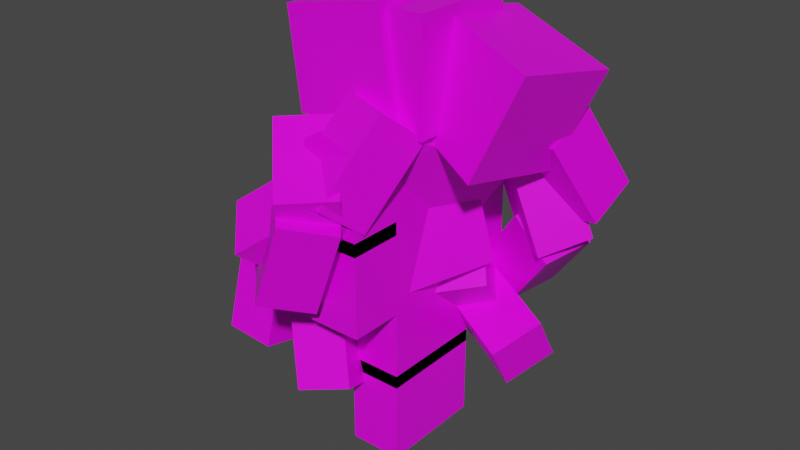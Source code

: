 # Source: MotionEditor.blend  (saved by Blender 3.1.7; exported with 4.5.12 LTS)
import bpy
from mathutils import Matrix  # noqa: F401  (used for matrix-valued properties, if any)

bpy.ops.wm.read_factory_settings(use_empty=True)
scene = bpy.context.scene
scene.name = 'Scene'

# ---- collections
col_backstep = bpy.data.collections.new('BackStep'); scene.collection.children.link(col_backstep)
col_step0 = bpy.data.collections.new('Step0'); col_backstep.children.link(col_step0)
col_step1 = bpy.data.collections.new('Step1'); col_backstep.children.link(col_step1)
col_step2 = bpy.data.collections.new('Step2'); col_backstep.children.link(col_step2)

# ---- images (referenced by path relative to the original .blend; pixels are not part of the script)
import os
ASSET_DIR = os.environ.get("B2B_ASSET_DIR", "")  # directory of the original .blend (textures are referenced by path, not embedded)
HERE = os.path.dirname(os.path.abspath(__file__))  # packed textures are extracted next to this script under _unpacked/

def load_image(name, relpath, width, height, colorspace="sRGB"):
    """Load a texture the original file referenced (path relative to the .blend, or extracted next to this script)."""
    p = next((c for c in (os.path.join(HERE, relpath), os.path.join(ASSET_DIR, relpath)) if relpath and os.path.exists(c)), "")
    if p:
        img = bpy.data.images.load(p, check_existing=True)
        img.name = name
    else:  # same state as the original file: an image datablock whose file is absent (Cycles renders it pink)
        img = bpy.data.images.new(name, width, height)
        img.source = "FILE"
        img.filepath = "//" + (relpath or name)
    img.colorspace_settings.name = colorspace
    return img
img_body_png = load_image('Body.png', 'Body.png', 1024, 1024, 'sRGB')
img_head_png = load_image('Head.png', 'Head.png', 1024, 1024, 'sRGB')
img_limbs_png_012 = load_image('Limbs.png.012', 'Limbs.png', 1024, 1024, 'sRGB')
img_limbs_png_011 = load_image('Limbs.png.011', 'Limbs.png', 1024, 1024, 'sRGB')
img_limbs_png_016 = load_image('Limbs.png.016', 'Limbs.png', 1024, 1024, 'sRGB')
img_limbs_png_015 = load_image('Limbs.png.015', 'Limbs.png', 1024, 1024, 'sRGB')
img_limbs_png = load_image('Limbs.png', 'Limbs.png', 1024, 1024, 'sRGB')
img_limbs_png_002 = load_image('Limbs.png.002', 'Limbs.png', 1024, 1024, 'sRGB')
img_limbs_png_014 = load_image('Limbs.png.014', 'Limbs.png', 1024, 1024, 'sRGB')
img_limbs_png_013 = load_image('Limbs.png.013', 'Limbs.png', 1024, 1024, 'sRGB')
img_body_png_002 = load_image('Body.png.002', 'Body.png', 1024, 1024, 'sRGB')
img_head_png_002 = load_image('Head.png.002', 'Head.png', 1024, 1024, 'sRGB')
img_limbs_png_020 = load_image('Limbs.png.020', 'Limbs.png', 1024, 1024, 'sRGB')
img_limbs_png_021 = load_image('Limbs.png.021', 'Limbs.png', 1024, 1024, 'sRGB')
img_limbs_png_010 = load_image('Limbs.png.010', 'Limbs.png', 1024, 1024, 'sRGB')
img_limbs_png_017 = load_image('Limbs.png.017', 'Limbs.png', 1024, 1024, 'sRGB')
img_limbs_png_023 = load_image('Limbs.png.023', 'Limbs.png', 1024, 1024, 'sRGB')
img_limbs_png_022 = load_image('Limbs.png.022', 'Limbs.png', 1024, 1024, 'sRGB')
img_limbs_png_018 = load_image('Limbs.png.018', 'Limbs.png', 1024, 1024, 'sRGB')
img_limbs_png_019 = load_image('Limbs.png.019', 'Limbs.png', 1024, 1024, 'sRGB')
img_body_png_003 = load_image('Body.png.003', 'Body.png', 1024, 1024, 'sRGB')
img_head_png_003 = load_image('Head.png.003', 'Head.png', 1024, 1024, 'sRGB')
img_limbs_png_027 = load_image('Limbs.png.027', 'Limbs.png', 1024, 1024, 'sRGB')
img_limbs_png_026 = load_image('Limbs.png.026', 'Limbs.png', 1024, 1024, 'sRGB')
img_limbs_png_031 = load_image('Limbs.png.031', 'Limbs.png', 1024, 1024, 'sRGB')
img_limbs_png_030 = load_image('Limbs.png.030', 'Limbs.png', 1024, 1024, 'sRGB')
img_limbs_png_024 = load_image('Limbs.png.024', 'Limbs.png', 1024, 1024, 'sRGB')
img_limbs_png_025 = load_image('Limbs.png.025', 'Limbs.png', 1024, 1024, 'sRGB')
img_limbs_png_029 = load_image('Limbs.png.029', 'Limbs.png', 1024, 1024, 'sRGB')
img_limbs_png_028 = load_image('Limbs.png.028', 'Limbs.png', 1024, 1024, 'sRGB')

# ---- materials (node trees are filled in below, after node groups)
mat_material_001 = bpy.data.materials.new('Material.001')
mat_material_001.use_transparent_shadow = False
mat_material_002 = bpy.data.materials.new('Material.002')
mat_material_002.use_transparent_shadow = False
mat_material_020 = bpy.data.materials.new('Material.020')
mat_material_020.use_transparent_shadow = False
mat_material_019 = bpy.data.materials.new('Material.019')
mat_material_019.use_transparent_shadow = False
mat_material_025 = bpy.data.materials.new('Material.025')
mat_material_025.use_transparent_shadow = False
mat_material_024 = bpy.data.materials.new('Material.024')
mat_material_024.use_transparent_shadow = False
mat_material_003 = bpy.data.materials.new('Material.003')
mat_material_003.use_transparent_shadow = False
mat_material_005 = bpy.data.materials.new('Material.005')
mat_material_005.use_transparent_shadow = False
mat_material_023 = bpy.data.materials.new('Material.023')
mat_material_023.use_transparent_shadow = False
mat_material_022 = bpy.data.materials.new('Material.022')
mat_material_022.use_transparent_shadow = False
mat_material_030 = bpy.data.materials.new('Material.030')
mat_material_030.use_transparent_shadow = False
mat_material_029 = bpy.data.materials.new('Material.029')
mat_material_029.use_transparent_shadow = False
mat_material_021 = bpy.data.materials.new('Material.021')
mat_material_021.use_transparent_shadow = False
mat_material_026 = bpy.data.materials.new('Material.026')
mat_material_026.use_transparent_shadow = False
mat_material_015 = bpy.data.materials.new('Material.015')
mat_material_015.use_transparent_shadow = False
mat_material_016 = bpy.data.materials.new('Material.016')
mat_material_016.use_transparent_shadow = False
mat_material_028 = bpy.data.materials.new('Material.028')
mat_material_028.use_transparent_shadow = False
mat_material_027 = bpy.data.materials.new('Material.027')
mat_material_027.use_transparent_shadow = False
mat_material_017 = bpy.data.materials.new('Material.017')
mat_material_017.use_transparent_shadow = False
mat_material_018 = bpy.data.materials.new('Material.018')
mat_material_018.use_transparent_shadow = False
mat_material_031 = bpy.data.materials.new('Material.031')
mat_material_031.use_transparent_shadow = False
mat_material_032 = bpy.data.materials.new('Material.032')
mat_material_032.use_transparent_shadow = False
mat_material_036 = bpy.data.materials.new('Material.036')
mat_material_036.use_transparent_shadow = False
mat_material_035 = bpy.data.materials.new('Material.035')
mat_material_035.use_transparent_shadow = False
mat_material_040 = bpy.data.materials.new('Material.040')
mat_material_040.use_transparent_shadow = False
mat_material_039 = bpy.data.materials.new('Material.039')
mat_material_039.use_transparent_shadow = False
mat_material_033 = bpy.data.materials.new('Material.033')
mat_material_033.use_transparent_shadow = False
mat_material_034 = bpy.data.materials.new('Material.034')
mat_material_034.use_transparent_shadow = False
mat_material_038 = bpy.data.materials.new('Material.038')
mat_material_038.use_transparent_shadow = False
mat_material_037 = bpy.data.materials.new('Material.037')
mat_material_037.use_transparent_shadow = False

# ---- material node trees
mat_material_001.use_nodes = True; mat_material_001.node_tree.nodes.clear()
_N = mat_material_001.node_tree.nodes; _L = mat_material_001.node_tree.links
n0 = _N.new('ShaderNodeBsdfPrincipled'); n0.name = 'Principled BSDF'; n0.location = (10, 300)
n0.distribution = 'GGX'
n0.subsurface_method = 'RANDOM_WALK_SKIN'
n0.inputs[2].default_value = 0.4
n0.inputs[3].default_value = 1.45
n0.inputs[27].default_value = (0.0, 0.0, 0.0, 1.0)
n0.inputs[28].default_value = 1.0
n1 = _N.new('ShaderNodeOutputMaterial'); n1.name = 'Material Output'; n1.location = (300, 300)
n2 = _N.new('ShaderNodeTexImage'); n2.name = '画像テクスチャ'; n2.location = (-300, 600)
n2.image = img_body_png
_L.new(n0.outputs[0], n1.inputs[0])
_L.new(n2.outputs[0], n0.inputs[0])
n1.is_active_output = True
mat_material_002.use_nodes = True; mat_material_002.node_tree.nodes.clear()
_N = mat_material_002.node_tree.nodes; _L = mat_material_002.node_tree.links
n0 = _N.new('ShaderNodeBsdfPrincipled'); n0.name = 'Principled BSDF'; n0.location = (10, 300)
n0.distribution = 'GGX'
n0.subsurface_method = 'RANDOM_WALK_SKIN'
n0.inputs[2].default_value = 0.4
n0.inputs[3].default_value = 1.45
n0.inputs[27].default_value = (0.0, 0.0, 0.0, 1.0)
n0.inputs[28].default_value = 1.0
n1 = _N.new('ShaderNodeOutputMaterial'); n1.name = 'Material Output'; n1.location = (300, 300)
n2 = _N.new('ShaderNodeTexImage'); n2.name = '画像テクスチャ'; n2.location = (-300, 600)
n2.image = img_head_png
_L.new(n0.outputs[0], n1.inputs[0])
_L.new(n2.outputs[0], n0.inputs[0])
n1.is_active_output = True
mat_material_020.use_nodes = True; mat_material_020.node_tree.nodes.clear()
_N = mat_material_020.node_tree.nodes; _L = mat_material_020.node_tree.links
n0 = _N.new('ShaderNodeBsdfPrincipled'); n0.name = 'Principled BSDF'; n0.location = (10, 300)
n0.distribution = 'GGX'
n0.subsurface_method = 'RANDOM_WALK_SKIN'
n0.inputs[2].default_value = 0.4
n0.inputs[3].default_value = 1.45
n0.inputs[27].default_value = (0.0, 0.0, 0.0, 1.0)
n0.inputs[28].default_value = 1.0
n1 = _N.new('ShaderNodeOutputMaterial'); n1.name = 'Material Output'; n1.location = (300, 300)
n2 = _N.new('ShaderNodeTexImage'); n2.name = '画像テクスチャ'; n2.location = (-300, 600)
n2.image = img_limbs_png_012
_L.new(n0.outputs[0], n1.inputs[0])
_L.new(n2.outputs[0], n0.inputs[0])
n1.is_active_output = True
mat_material_019.use_nodes = True; mat_material_019.node_tree.nodes.clear()
_N = mat_material_019.node_tree.nodes; _L = mat_material_019.node_tree.links
n0 = _N.new('ShaderNodeBsdfPrincipled'); n0.name = 'Principled BSDF'; n0.location = (10, 300)
n0.distribution = 'GGX'
n0.subsurface_method = 'RANDOM_WALK_SKIN'
n0.inputs[2].default_value = 0.4
n0.inputs[3].default_value = 1.45
n0.inputs[27].default_value = (0.0, 0.0, 0.0, 1.0)
n0.inputs[28].default_value = 1.0
n1 = _N.new('ShaderNodeOutputMaterial'); n1.name = 'Material Output'; n1.location = (300, 300)
n2 = _N.new('ShaderNodeTexImage'); n2.name = '画像テクスチャ'; n2.location = (-300, 600)
n2.image = img_limbs_png_011
_L.new(n0.outputs[0], n1.inputs[0])
_L.new(n2.outputs[0], n0.inputs[0])
n1.is_active_output = True
mat_material_025.use_nodes = True; mat_material_025.node_tree.nodes.clear()
_N = mat_material_025.node_tree.nodes; _L = mat_material_025.node_tree.links
n0 = _N.new('ShaderNodeBsdfPrincipled'); n0.name = 'Principled BSDF'; n0.location = (10, 300)
n0.distribution = 'GGX'
n0.subsurface_method = 'RANDOM_WALK_SKIN'
n0.inputs[2].default_value = 0.4
n0.inputs[3].default_value = 1.45
n0.inputs[27].default_value = (0.0, 0.0, 0.0, 1.0)
n0.inputs[28].default_value = 1.0
n1 = _N.new('ShaderNodeOutputMaterial'); n1.name = 'Material Output'; n1.location = (300, 300)
n2 = _N.new('ShaderNodeTexImage'); n2.name = '画像テクスチャ'; n2.location = (-300, 600)
n2.image = img_limbs_png_016
_L.new(n0.outputs[0], n1.inputs[0])
_L.new(n2.outputs[0], n0.inputs[0])
n1.is_active_output = True
mat_material_024.use_nodes = True; mat_material_024.node_tree.nodes.clear()
_N = mat_material_024.node_tree.nodes; _L = mat_material_024.node_tree.links
n0 = _N.new('ShaderNodeBsdfPrincipled'); n0.name = 'Principled BSDF'; n0.location = (10, 300)
n0.distribution = 'GGX'
n0.subsurface_method = 'RANDOM_WALK_SKIN'
n0.inputs[2].default_value = 0.4
n0.inputs[3].default_value = 1.45
n0.inputs[27].default_value = (0.0, 0.0, 0.0, 1.0)
n0.inputs[28].default_value = 1.0
n1 = _N.new('ShaderNodeOutputMaterial'); n1.name = 'Material Output'; n1.location = (300, 300)
n2 = _N.new('ShaderNodeTexImage'); n2.name = '画像テクスチャ'; n2.location = (-300, 600)
n2.image = img_limbs_png_015
_L.new(n0.outputs[0], n1.inputs[0])
_L.new(n2.outputs[0], n0.inputs[0])
n1.is_active_output = True
mat_material_003.use_nodes = True; mat_material_003.node_tree.nodes.clear()
_N = mat_material_003.node_tree.nodes; _L = mat_material_003.node_tree.links
n0 = _N.new('ShaderNodeBsdfPrincipled'); n0.name = 'Principled BSDF'; n0.location = (10, 300)
n0.distribution = 'GGX'
n0.subsurface_method = 'RANDOM_WALK_SKIN'
n0.inputs[2].default_value = 0.4
n0.inputs[3].default_value = 1.45
n0.inputs[27].default_value = (0.0, 0.0, 0.0, 1.0)
n0.inputs[28].default_value = 1.0
n1 = _N.new('ShaderNodeOutputMaterial'); n1.name = 'Material Output'; n1.location = (300, 300)
n2 = _N.new('ShaderNodeTexImage'); n2.name = '画像テクスチャ'; n2.location = (-300, 600)
n2.image = img_limbs_png
_L.new(n0.outputs[0], n1.inputs[0])
_L.new(n2.outputs[0], n0.inputs[0])
n1.is_active_output = True
mat_material_005.use_nodes = True; mat_material_005.node_tree.nodes.clear()
_N = mat_material_005.node_tree.nodes; _L = mat_material_005.node_tree.links
n0 = _N.new('ShaderNodeBsdfPrincipled'); n0.name = 'Principled BSDF'; n0.location = (10, 300)
n0.distribution = 'GGX'
n0.subsurface_method = 'RANDOM_WALK_SKIN'
n0.inputs[2].default_value = 0.4
n0.inputs[3].default_value = 1.45
n0.inputs[27].default_value = (0.0, 0.0, 0.0, 1.0)
n0.inputs[28].default_value = 1.0
n1 = _N.new('ShaderNodeOutputMaterial'); n1.name = 'Material Output'; n1.location = (300, 300)
n2 = _N.new('ShaderNodeTexImage'); n2.name = '画像テクスチャ'; n2.location = (-300, 600)
n2.image = img_limbs_png_002
_L.new(n0.outputs[0], n1.inputs[0])
_L.new(n2.outputs[0], n0.inputs[0])
n1.is_active_output = True
mat_material_023.use_nodes = True; mat_material_023.node_tree.nodes.clear()
_N = mat_material_023.node_tree.nodes; _L = mat_material_023.node_tree.links
n0 = _N.new('ShaderNodeBsdfPrincipled'); n0.name = 'Principled BSDF'; n0.location = (10, 300)
n0.distribution = 'GGX'
n0.subsurface_method = 'RANDOM_WALK_SKIN'
n0.inputs[2].default_value = 0.4
n0.inputs[3].default_value = 1.45
n0.inputs[27].default_value = (0.0, 0.0, 0.0, 1.0)
n0.inputs[28].default_value = 1.0
n1 = _N.new('ShaderNodeOutputMaterial'); n1.name = 'Material Output'; n1.location = (300, 300)
n2 = _N.new('ShaderNodeTexImage'); n2.name = '画像テクスチャ'; n2.location = (-300, 600)
n2.image = img_limbs_png_014
_L.new(n0.outputs[0], n1.inputs[0])
_L.new(n2.outputs[0], n0.inputs[0])
n1.is_active_output = True
mat_material_022.use_nodes = True; mat_material_022.node_tree.nodes.clear()
_N = mat_material_022.node_tree.nodes; _L = mat_material_022.node_tree.links
n0 = _N.new('ShaderNodeBsdfPrincipled'); n0.name = 'Principled BSDF'; n0.location = (10, 300)
n0.distribution = 'GGX'
n0.subsurface_method = 'RANDOM_WALK_SKIN'
n0.inputs[2].default_value = 0.4
n0.inputs[3].default_value = 1.45
n0.inputs[27].default_value = (0.0, 0.0, 0.0, 1.0)
n0.inputs[28].default_value = 1.0
n1 = _N.new('ShaderNodeOutputMaterial'); n1.name = 'Material Output'; n1.location = (300, 300)
n2 = _N.new('ShaderNodeTexImage'); n2.name = '画像テクスチャ'; n2.location = (-300, 600)
n2.image = img_limbs_png_013
_L.new(n0.outputs[0], n1.inputs[0])
_L.new(n2.outputs[0], n0.inputs[0])
n1.is_active_output = True
mat_material_030.use_nodes = True; mat_material_030.node_tree.nodes.clear()
_N = mat_material_030.node_tree.nodes; _L = mat_material_030.node_tree.links
n0 = _N.new('ShaderNodeBsdfPrincipled'); n0.name = 'Principled BSDF'; n0.location = (10, 300)
n0.distribution = 'GGX'
n0.subsurface_method = 'RANDOM_WALK_SKIN'
n0.inputs[2].default_value = 0.4
n0.inputs[3].default_value = 1.45
n0.inputs[27].default_value = (0.0, 0.0, 0.0, 1.0)
n0.inputs[28].default_value = 1.0
n1 = _N.new('ShaderNodeOutputMaterial'); n1.name = 'Material Output'; n1.location = (300, 300)
n2 = _N.new('ShaderNodeTexImage'); n2.name = '画像テクスチャ'; n2.location = (-300, 600)
n2.image = img_body_png_002
_L.new(n0.outputs[0], n1.inputs[0])
_L.new(n2.outputs[0], n0.inputs[0])
n1.is_active_output = True
mat_material_029.use_nodes = True; mat_material_029.node_tree.nodes.clear()
_N = mat_material_029.node_tree.nodes; _L = mat_material_029.node_tree.links
n0 = _N.new('ShaderNodeBsdfPrincipled'); n0.name = 'Principled BSDF'; n0.location = (10, 300)
n0.distribution = 'GGX'
n0.subsurface_method = 'RANDOM_WALK_SKIN'
n0.inputs[2].default_value = 0.4
n0.inputs[3].default_value = 1.45
n0.inputs[27].default_value = (0.0, 0.0, 0.0, 1.0)
n0.inputs[28].default_value = 1.0
n1 = _N.new('ShaderNodeOutputMaterial'); n1.name = 'Material Output'; n1.location = (300, 300)
n2 = _N.new('ShaderNodeTexImage'); n2.name = '画像テクスチャ'; n2.location = (-300, 600)
n2.image = img_head_png_002
_L.new(n0.outputs[0], n1.inputs[0])
_L.new(n2.outputs[0], n0.inputs[0])
n1.is_active_output = True
mat_material_021.use_nodes = True; mat_material_021.node_tree.nodes.clear()
_N = mat_material_021.node_tree.nodes; _L = mat_material_021.node_tree.links
n0 = _N.new('ShaderNodeBsdfPrincipled'); n0.name = 'Principled BSDF'; n0.location = (10, 300)
n0.distribution = 'GGX'
n0.subsurface_method = 'RANDOM_WALK_SKIN'
n0.inputs[2].default_value = 0.4
n0.inputs[3].default_value = 1.45
n0.inputs[27].default_value = (0.0, 0.0, 0.0, 1.0)
n0.inputs[28].default_value = 1.0
n1 = _N.new('ShaderNodeOutputMaterial'); n1.name = 'Material Output'; n1.location = (300, 300)
n2 = _N.new('ShaderNodeTexImage'); n2.name = '画像テクスチャ'; n2.location = (-300, 600)
n2.image = img_limbs_png_020
_L.new(n0.outputs[0], n1.inputs[0])
_L.new(n2.outputs[0], n0.inputs[0])
n1.is_active_output = True
mat_material_026.use_nodes = True; mat_material_026.node_tree.nodes.clear()
_N = mat_material_026.node_tree.nodes; _L = mat_material_026.node_tree.links
n0 = _N.new('ShaderNodeBsdfPrincipled'); n0.name = 'Principled BSDF'; n0.location = (10, 300)
n0.distribution = 'GGX'
n0.subsurface_method = 'RANDOM_WALK_SKIN'
n0.inputs[2].default_value = 0.4
n0.inputs[3].default_value = 1.45
n0.inputs[27].default_value = (0.0, 0.0, 0.0, 1.0)
n0.inputs[28].default_value = 1.0
n1 = _N.new('ShaderNodeOutputMaterial'); n1.name = 'Material Output'; n1.location = (300, 300)
n2 = _N.new('ShaderNodeTexImage'); n2.name = '画像テクスチャ'; n2.location = (-300, 600)
n2.image = img_limbs_png_021
_L.new(n0.outputs[0], n1.inputs[0])
_L.new(n2.outputs[0], n0.inputs[0])
n1.is_active_output = True
mat_material_015.use_nodes = True; mat_material_015.node_tree.nodes.clear()
_N = mat_material_015.node_tree.nodes; _L = mat_material_015.node_tree.links
n0 = _N.new('ShaderNodeBsdfPrincipled'); n0.name = 'Principled BSDF'; n0.location = (10, 300)
n0.distribution = 'GGX'
n0.subsurface_method = 'RANDOM_WALK_SKIN'
n0.inputs[2].default_value = 0.4
n0.inputs[3].default_value = 1.45
n0.inputs[27].default_value = (0.0, 0.0, 0.0, 1.0)
n0.inputs[28].default_value = 1.0
n1 = _N.new('ShaderNodeOutputMaterial'); n1.name = 'Material Output'; n1.location = (300, 300)
n2 = _N.new('ShaderNodeTexImage'); n2.name = '画像テクスチャ'; n2.location = (-300, 600)
n2.image = img_limbs_png_010
_L.new(n0.outputs[0], n1.inputs[0])
_L.new(n2.outputs[0], n0.inputs[0])
n1.is_active_output = True
mat_material_016.use_nodes = True; mat_material_016.node_tree.nodes.clear()
_N = mat_material_016.node_tree.nodes; _L = mat_material_016.node_tree.links
n0 = _N.new('ShaderNodeBsdfPrincipled'); n0.name = 'Principled BSDF'; n0.location = (10, 300)
n0.distribution = 'GGX'
n0.subsurface_method = 'RANDOM_WALK_SKIN'
n0.inputs[2].default_value = 0.4
n0.inputs[3].default_value = 1.45
n0.inputs[27].default_value = (0.0, 0.0, 0.0, 1.0)
n0.inputs[28].default_value = 1.0
n1 = _N.new('ShaderNodeOutputMaterial'); n1.name = 'Material Output'; n1.location = (300, 300)
n2 = _N.new('ShaderNodeTexImage'); n2.name = '画像テクスチャ'; n2.location = (-300, 600)
n2.image = img_limbs_png_017
_L.new(n0.outputs[0], n1.inputs[0])
_L.new(n2.outputs[0], n0.inputs[0])
n1.is_active_output = True
mat_material_028.use_nodes = True; mat_material_028.node_tree.nodes.clear()
_N = mat_material_028.node_tree.nodes; _L = mat_material_028.node_tree.links
n0 = _N.new('ShaderNodeBsdfPrincipled'); n0.name = 'Principled BSDF'; n0.location = (10, 300)
n0.distribution = 'GGX'
n0.subsurface_method = 'RANDOM_WALK_SKIN'
n0.inputs[2].default_value = 0.4
n0.inputs[3].default_value = 1.45
n0.inputs[27].default_value = (0.0, 0.0, 0.0, 1.0)
n0.inputs[28].default_value = 1.0
n1 = _N.new('ShaderNodeOutputMaterial'); n1.name = 'Material Output'; n1.location = (300, 300)
n2 = _N.new('ShaderNodeTexImage'); n2.name = '画像テクスチャ'; n2.location = (-300, 600)
n2.image = img_limbs_png_023
_L.new(n0.outputs[0], n1.inputs[0])
_L.new(n2.outputs[0], n0.inputs[0])
n1.is_active_output = True
mat_material_027.use_nodes = True; mat_material_027.node_tree.nodes.clear()
_N = mat_material_027.node_tree.nodes; _L = mat_material_027.node_tree.links
n0 = _N.new('ShaderNodeBsdfPrincipled'); n0.name = 'Principled BSDF'; n0.location = (10, 300)
n0.distribution = 'GGX'
n0.subsurface_method = 'RANDOM_WALK_SKIN'
n0.inputs[2].default_value = 0.4
n0.inputs[3].default_value = 1.45
n0.inputs[27].default_value = (0.0, 0.0, 0.0, 1.0)
n0.inputs[28].default_value = 1.0
n1 = _N.new('ShaderNodeOutputMaterial'); n1.name = 'Material Output'; n1.location = (300, 300)
n2 = _N.new('ShaderNodeTexImage'); n2.name = '画像テクスチャ'; n2.location = (-300, 600)
n2.image = img_limbs_png_022
_L.new(n0.outputs[0], n1.inputs[0])
_L.new(n2.outputs[0], n0.inputs[0])
n1.is_active_output = True
mat_material_017.use_nodes = True; mat_material_017.node_tree.nodes.clear()
_N = mat_material_017.node_tree.nodes; _L = mat_material_017.node_tree.links
n0 = _N.new('ShaderNodeBsdfPrincipled'); n0.name = 'Principled BSDF'; n0.location = (10, 300)
n0.distribution = 'GGX'
n0.subsurface_method = 'RANDOM_WALK_SKIN'
n0.inputs[2].default_value = 0.4
n0.inputs[3].default_value = 1.45
n0.inputs[27].default_value = (0.0, 0.0, 0.0, 1.0)
n0.inputs[28].default_value = 1.0
n1 = _N.new('ShaderNodeOutputMaterial'); n1.name = 'Material Output'; n1.location = (300, 300)
n2 = _N.new('ShaderNodeTexImage'); n2.name = '画像テクスチャ'; n2.location = (-300, 600)
n2.image = img_limbs_png_018
_L.new(n0.outputs[0], n1.inputs[0])
_L.new(n2.outputs[0], n0.inputs[0])
n1.is_active_output = True
mat_material_018.use_nodes = True; mat_material_018.node_tree.nodes.clear()
_N = mat_material_018.node_tree.nodes; _L = mat_material_018.node_tree.links
n0 = _N.new('ShaderNodeBsdfPrincipled'); n0.name = 'Principled BSDF'; n0.location = (10, 300)
n0.distribution = 'GGX'
n0.subsurface_method = 'RANDOM_WALK_SKIN'
n0.inputs[2].default_value = 0.4
n0.inputs[3].default_value = 1.45
n0.inputs[27].default_value = (0.0, 0.0, 0.0, 1.0)
n0.inputs[28].default_value = 1.0
n1 = _N.new('ShaderNodeOutputMaterial'); n1.name = 'Material Output'; n1.location = (300, 300)
n2 = _N.new('ShaderNodeTexImage'); n2.name = '画像テクスチャ'; n2.location = (-300, 600)
n2.image = img_limbs_png_019
_L.new(n0.outputs[0], n1.inputs[0])
_L.new(n2.outputs[0], n0.inputs[0])
n1.is_active_output = True
mat_material_031.use_nodes = True; mat_material_031.node_tree.nodes.clear()
_N = mat_material_031.node_tree.nodes; _L = mat_material_031.node_tree.links
n0 = _N.new('ShaderNodeBsdfPrincipled'); n0.name = 'Principled BSDF'; n0.location = (10, 300)
n0.distribution = 'GGX'
n0.subsurface_method = 'RANDOM_WALK_SKIN'
n0.inputs[2].default_value = 0.4
n0.inputs[3].default_value = 1.45
n0.inputs[27].default_value = (0.0, 0.0, 0.0, 1.0)
n0.inputs[28].default_value = 1.0
n1 = _N.new('ShaderNodeOutputMaterial'); n1.name = 'Material Output'; n1.location = (300, 300)
n2 = _N.new('ShaderNodeTexImage'); n2.name = '画像テクスチャ'; n2.location = (-300, 600)
n2.image = img_body_png_003
_L.new(n0.outputs[0], n1.inputs[0])
_L.new(n2.outputs[0], n0.inputs[0])
n1.is_active_output = True
mat_material_032.use_nodes = True; mat_material_032.node_tree.nodes.clear()
_N = mat_material_032.node_tree.nodes; _L = mat_material_032.node_tree.links
n0 = _N.new('ShaderNodeBsdfPrincipled'); n0.name = 'Principled BSDF'; n0.location = (10, 300)
n0.distribution = 'GGX'
n0.subsurface_method = 'RANDOM_WALK_SKIN'
n0.inputs[2].default_value = 0.4
n0.inputs[3].default_value = 1.45
n0.inputs[27].default_value = (0.0, 0.0, 0.0, 1.0)
n0.inputs[28].default_value = 1.0
n1 = _N.new('ShaderNodeOutputMaterial'); n1.name = 'Material Output'; n1.location = (300, 300)
n2 = _N.new('ShaderNodeTexImage'); n2.name = '画像テクスチャ'; n2.location = (-300, 600)
n2.image = img_head_png_003
_L.new(n0.outputs[0], n1.inputs[0])
_L.new(n2.outputs[0], n0.inputs[0])
n1.is_active_output = True
mat_material_036.use_nodes = True; mat_material_036.node_tree.nodes.clear()
_N = mat_material_036.node_tree.nodes; _L = mat_material_036.node_tree.links
n0 = _N.new('ShaderNodeBsdfPrincipled'); n0.name = 'Principled BSDF'; n0.location = (10, 300)
n0.distribution = 'GGX'
n0.subsurface_method = 'RANDOM_WALK_SKIN'
n0.inputs[2].default_value = 0.4
n0.inputs[3].default_value = 1.45
n0.inputs[27].default_value = (0.0, 0.0, 0.0, 1.0)
n0.inputs[28].default_value = 1.0
n1 = _N.new('ShaderNodeOutputMaterial'); n1.name = 'Material Output'; n1.location = (300, 300)
n2 = _N.new('ShaderNodeTexImage'); n2.name = '画像テクスチャ'; n2.location = (-300, 600)
n2.image = img_limbs_png_027
_L.new(n0.outputs[0], n1.inputs[0])
_L.new(n2.outputs[0], n0.inputs[0])
n1.is_active_output = True
mat_material_035.use_nodes = True; mat_material_035.node_tree.nodes.clear()
_N = mat_material_035.node_tree.nodes; _L = mat_material_035.node_tree.links
n0 = _N.new('ShaderNodeBsdfPrincipled'); n0.name = 'Principled BSDF'; n0.location = (10, 300)
n0.distribution = 'GGX'
n0.subsurface_method = 'RANDOM_WALK_SKIN'
n0.inputs[2].default_value = 0.4
n0.inputs[3].default_value = 1.45
n0.inputs[27].default_value = (0.0, 0.0, 0.0, 1.0)
n0.inputs[28].default_value = 1.0
n1 = _N.new('ShaderNodeOutputMaterial'); n1.name = 'Material Output'; n1.location = (300, 300)
n2 = _N.new('ShaderNodeTexImage'); n2.name = '画像テクスチャ'; n2.location = (-300, 600)
n2.image = img_limbs_png_026
_L.new(n0.outputs[0], n1.inputs[0])
_L.new(n2.outputs[0], n0.inputs[0])
n1.is_active_output = True
mat_material_040.use_nodes = True; mat_material_040.node_tree.nodes.clear()
_N = mat_material_040.node_tree.nodes; _L = mat_material_040.node_tree.links
n0 = _N.new('ShaderNodeBsdfPrincipled'); n0.name = 'Principled BSDF'; n0.location = (10, 300)
n0.distribution = 'GGX'
n0.subsurface_method = 'RANDOM_WALK_SKIN'
n0.inputs[2].default_value = 0.4
n0.inputs[3].default_value = 1.45
n0.inputs[27].default_value = (0.0, 0.0, 0.0, 1.0)
n0.inputs[28].default_value = 1.0
n1 = _N.new('ShaderNodeOutputMaterial'); n1.name = 'Material Output'; n1.location = (300, 300)
n2 = _N.new('ShaderNodeTexImage'); n2.name = '画像テクスチャ'; n2.location = (-300, 600)
n2.image = img_limbs_png_031
_L.new(n0.outputs[0], n1.inputs[0])
_L.new(n2.outputs[0], n0.inputs[0])
n1.is_active_output = True
mat_material_039.use_nodes = True; mat_material_039.node_tree.nodes.clear()
_N = mat_material_039.node_tree.nodes; _L = mat_material_039.node_tree.links
n0 = _N.new('ShaderNodeBsdfPrincipled'); n0.name = 'Principled BSDF'; n0.location = (10, 300)
n0.distribution = 'GGX'
n0.subsurface_method = 'RANDOM_WALK_SKIN'
n0.inputs[2].default_value = 0.4
n0.inputs[3].default_value = 1.45
n0.inputs[27].default_value = (0.0, 0.0, 0.0, 1.0)
n0.inputs[28].default_value = 1.0
n1 = _N.new('ShaderNodeOutputMaterial'); n1.name = 'Material Output'; n1.location = (300, 300)
n2 = _N.new('ShaderNodeTexImage'); n2.name = '画像テクスチャ'; n2.location = (-300, 600)
n2.image = img_limbs_png_030
_L.new(n0.outputs[0], n1.inputs[0])
_L.new(n2.outputs[0], n0.inputs[0])
n1.is_active_output = True
mat_material_033.use_nodes = True; mat_material_033.node_tree.nodes.clear()
_N = mat_material_033.node_tree.nodes; _L = mat_material_033.node_tree.links
n0 = _N.new('ShaderNodeBsdfPrincipled'); n0.name = 'Principled BSDF'; n0.location = (10, 300)
n0.distribution = 'GGX'
n0.subsurface_method = 'RANDOM_WALK_SKIN'
n0.inputs[2].default_value = 0.4
n0.inputs[3].default_value = 1.45
n0.inputs[27].default_value = (0.0, 0.0, 0.0, 1.0)
n0.inputs[28].default_value = 1.0
n1 = _N.new('ShaderNodeOutputMaterial'); n1.name = 'Material Output'; n1.location = (300, 300)
n2 = _N.new('ShaderNodeTexImage'); n2.name = '画像テクスチャ'; n2.location = (-300, 600)
n2.image = img_limbs_png_024
_L.new(n0.outputs[0], n1.inputs[0])
_L.new(n2.outputs[0], n0.inputs[0])
n1.is_active_output = True
mat_material_034.use_nodes = True; mat_material_034.node_tree.nodes.clear()
_N = mat_material_034.node_tree.nodes; _L = mat_material_034.node_tree.links
n0 = _N.new('ShaderNodeBsdfPrincipled'); n0.name = 'Principled BSDF'; n0.location = (10, 300)
n0.distribution = 'GGX'
n0.subsurface_method = 'RANDOM_WALK_SKIN'
n0.inputs[2].default_value = 0.4
n0.inputs[3].default_value = 1.45
n0.inputs[27].default_value = (0.0, 0.0, 0.0, 1.0)
n0.inputs[28].default_value = 1.0
n1 = _N.new('ShaderNodeOutputMaterial'); n1.name = 'Material Output'; n1.location = (300, 300)
n2 = _N.new('ShaderNodeTexImage'); n2.name = '画像テクスチャ'; n2.location = (-300, 600)
n2.image = img_limbs_png_025
_L.new(n0.outputs[0], n1.inputs[0])
_L.new(n2.outputs[0], n0.inputs[0])
n1.is_active_output = True
mat_material_038.use_nodes = True; mat_material_038.node_tree.nodes.clear()
_N = mat_material_038.node_tree.nodes; _L = mat_material_038.node_tree.links
n0 = _N.new('ShaderNodeBsdfPrincipled'); n0.name = 'Principled BSDF'; n0.location = (10, 300)
n0.distribution = 'GGX'
n0.subsurface_method = 'RANDOM_WALK_SKIN'
n0.inputs[2].default_value = 0.4
n0.inputs[3].default_value = 1.45
n0.inputs[27].default_value = (0.0, 0.0, 0.0, 1.0)
n0.inputs[28].default_value = 1.0
n1 = _N.new('ShaderNodeOutputMaterial'); n1.name = 'Material Output'; n1.location = (300, 300)
n2 = _N.new('ShaderNodeTexImage'); n2.name = '画像テクスチャ'; n2.location = (-300, 600)
n2.image = img_limbs_png_029
_L.new(n0.outputs[0], n1.inputs[0])
_L.new(n2.outputs[0], n0.inputs[0])
n1.is_active_output = True
mat_material_037.use_nodes = True; mat_material_037.node_tree.nodes.clear()
_N = mat_material_037.node_tree.nodes; _L = mat_material_037.node_tree.links
n0 = _N.new('ShaderNodeBsdfPrincipled'); n0.name = 'Principled BSDF'; n0.location = (10, 300)
n0.distribution = 'GGX'
n0.subsurface_method = 'RANDOM_WALK_SKIN'
n0.inputs[2].default_value = 0.4
n0.inputs[3].default_value = 1.45
n0.inputs[27].default_value = (0.0, 0.0, 0.0, 1.0)
n0.inputs[28].default_value = 1.0
n1 = _N.new('ShaderNodeOutputMaterial'); n1.name = 'Material Output'; n1.location = (300, 300)
n2 = _N.new('ShaderNodeTexImage'); n2.name = '画像テクスチャ'; n2.location = (-300, 600)
n2.image = img_limbs_png_028
_L.new(n0.outputs[0], n1.inputs[0])
_L.new(n2.outputs[0], n0.inputs[0])
n1.is_active_output = True

# ---- world
world_world = bpy.data.worlds.new('World'); scene.world = world_world
world_world.use_nodes = True; world_world.node_tree.nodes.clear()
_N = world_world.node_tree.nodes; _L = world_world.node_tree.links
n0 = _N.new('ShaderNodeOutputWorld'); n0.name = 'World Output'; n0.location = (300, 300)
n1 = _N.new('ShaderNodeBackground'); n1.name = 'Background'; n1.location = (10, 300)
n1.inputs[0].default_value = (0.05088, 0.05088, 0.05088, 1.0)
_L.new(n1.outputs[0], n0.inputs[0])
n0.is_active_output = True
world_world.color = (0.05088, 0.05088, 0.05088)
world_world.use_sun_shadow = False
world_world.sun_shadow_jitter_overblur = 0.0

# ---- meshes
me_cube_001 = bpy.data.meshes.new('Cube.001')
me_cube_001.from_pydata([(0.5, 1.0, 1.5), (-0.5, -1.0, 1.5), (0.5, -1.0, 1.5), (-0.5, 1.0, -1.5), (-0.5, -1.0, -1.5), (-0.5, 1.0, 1.5), (0.5, 1.0, -1.5), (0.5, -1.0, -1.5)], [], [(2, 1, 4, 7), (7, 4, 3, 6), (0, 2, 7, 6), (5, 0, 6, 3), (0, 5, 1, 2), (1, 5, 3, 4)])
me_cube_001.polygons.foreach_set('use_smooth', [True] * 6)
_k = set([(0, 2), (0, 5), (0, 6), (1, 2), (1, 4), (1, 5), (2, 7), (3, 4), (3, 5), (3, 6), (4, 7), (6, 7)])
me_cube_001.attributes.new('sharp_edge', 'BOOLEAN', 'EDGE').data.foreach_set('value', [ (min(e.vertices), max(e.vertices)) in _k for e in me_cube_001.edges])
_uv = me_cube_001.uv_layers.new(name='UVMap')
_uv.uv.foreach_set('vector', [0.625, 0.5, 0.625, 0.75, 0.375, 0.75, 0.375, 0.5, 0.375, 0.5, 0.375, 0.75, 0.125, 0.75, 0.125, 0.5, 0.625, 0.25, 0.625, 0.5, 0.375, 0.5, 0.375, 0.25, 0.625, 0.0, 0.625, 0.25, 0.375, 0.25, 0.375, 0.0, 0.875, 0.5, 0.875, 0.75, 0.625, 0.75, 0.625, 0.5, 0.625, 0.75, 0.625, 1.0, 0.375, 1.0, 0.375, 0.75])
me_cube_001.materials.append(mat_material_001)
me_cube_001.use_remesh_fix_poles = True
me_cube_001.use_remesh_preserve_attributes = False
me_cube_001.update()
me_cube_001.normals_split_custom_set([tuple(v) for v in zip(*[iter([8.941e-08, -1.0, -5.96e-08, 8.941e-08, -1.0, -5.96e-08, 8.941e-08, -1.0, -5.96e-08, 8.941e-08, -1.0, -5.96e-08, 1.192e-07, 5.96e-08, -1.0, 1.192e-07, 5.96e-08, -1.0, 1.192e-07, 5.96e-08, -1.0, 1.192e-07, 5.96e-08, -1.0, 1.0, 7.947e-08, 1.987e-07, 1.0, 7.947e-08, 1.987e-07, 1.0, 7.947e-08, 1.987e-07, 1.0, 7.947e-08, 1.987e-07, 2.98e-08, 1.0, 3.974e-08, 2.98e-08, 1.0, 3.974e-08, 2.98e-08, 1.0, 3.974e-08, 2.98e-08, 1.0, 3.974e-08, -1.192e-07, -5.96e-08, 1.0, -1.192e-07, -5.96e-08, 1.0, -1.192e-07, -5.96e-08, 1.0, -1.192e-07, -5.96e-08, 1.0, -1.0, -9.934e-08, -1.887e-07, -1.0, -9.934e-08, -1.887e-07, -1.0, -9.934e-08, -1.887e-07, -1.0, -9.934e-08, -1.887e-07])] * 3)])
me_cube_002 = bpy.data.meshes.new('Cube.002')
me_cube_002.from_pydata([(-1.0, 0.9, -0.9), (1.0, 1.0, 1.0), (1.0, 1.0, -1.0), (-1.0, -0.9, 0.9), (1.0, -1.0, 1.0), (-1.0, 0.9, 0.9), (-1.0, -0.9, -0.9), (1.0, -1.0, -1.0)], [], [(0, 1, 2), (1, 3, 4), (5, 6, 3), (7, 3, 6), (2, 4, 7), (0, 7, 6), (0, 5, 1), (1, 5, 3), (5, 0, 6), (7, 4, 3), (2, 1, 4), (0, 2, 7)])
me_cube_002.polygons.foreach_set('use_smooth', [True] * 12)
_k = set([(0, 2), (0, 5), (0, 6), (1, 2), (1, 4), (1, 5), (2, 7), (3, 4), (3, 5), (3, 6), (4, 7), (6, 7)])
me_cube_002.attributes.new('sharp_edge', 'BOOLEAN', 'EDGE').data.foreach_set('value', [ (min(e.vertices), max(e.vertices)) in _k for e in me_cube_002.edges])
_uv = me_cube_002.uv_layers.new(name='UVMap')
_uv.uv.foreach_set('vector', [0.875, 0.5, 0.625, 0.75, 0.625, 0.5, 0.625, 0.75, 0.375, 1.0, 0.375, 0.75, 0.625, 0.0, 0.375, 0.25, 0.375, 0.0, 0.375, 0.5, 0.125, 0.75, 0.125, 0.5, 0.625, 0.5, 0.375, 0.75, 0.375, 0.5, 0.625, 0.25, 0.375, 0.5, 0.375, 0.25, 0.875, 0.5, 0.875, 0.75, 0.625, 0.75, 0.625, 0.75, 0.625, 1.0, 0.375, 1.0, 0.625, 0.0, 0.625, 0.25, 0.375, 0.25, 0.375, 0.5, 0.375, 0.75, 0.125, 0.75, 0.625, 0.5, 0.625, 0.75, 0.375, 0.75, 0.625, 0.25, 0.625, 0.5, 0.375, 0.5])
me_cube_002.materials.append(mat_material_002)
me_cube_002.use_remesh_fix_poles = True
me_cube_002.use_remesh_preserve_attributes = False
me_cube_002.update()
me_cube_002.normals_split_custom_set([tuple(v) for v in zip(*[iter([-0.04994, 0.9988, 0.0, -0.04994, 0.9988, 0.0, -0.04994, 0.9988, 0.0, -0.04994, -8.173e-10, 0.9988, -0.04994, -6.577e-10, 0.9988, -0.04994, -2.977e-09, 0.9988, -1.0, 3.679e-08, 0.0, -1.0, 3.679e-08, 0.0, -1.0, 7.359e-08, 0.0, -0.04994, -0.9988, 0.0, -0.04994, -0.9988, 0.0, -0.04994, -0.9988, 0.0, 1.0, 5.96e-08, 0.0, 1.0, 5.96e-08, 0.0, 1.0, 1.192e-07, 0.0, -0.04994, -6.577e-10, -0.9988, -0.04994, -8.173e-10, -0.9988, -0.04994, 1.654e-09, -0.9988, -0.04994, 0.9988, 0.0, -0.04994, 0.9988, 0.0, -0.04994, 0.9988, 0.0, -0.04994, -8.173e-10, 0.9988, -0.04994, 1.654e-09, 0.9988, -0.04994, -6.577e-10, 0.9988, -1.0, 3.679e-08, 0.0, -1.0, 0.0, 0.0, -1.0, 3.679e-08, 0.0, -0.04994, -0.9988, 0.0, -0.04994, -0.9988, 0.0, -0.04994, -0.9988, 0.0, 1.0, 5.96e-08, 0.0, 1.0, 0.0, 0.0, 1.0, 5.96e-08, 0.0, -0.04994, -6.577e-10, -0.9988, -0.04994, -2.977e-09, -0.9988, -0.04994, -8.173e-10, -0.9988])] * 3)])
me_cube_020 = bpy.data.meshes.new('Cube.020')
me_cube_020.from_pydata([(-0.5, 0.5, 2.98e-08), (0.5, -0.5, 2.98e-08), (0.5, 0.5, 2.98e-08), (-0.5, -0.5, -1.75), (0.5, -0.5, -1.75), (-0.5, -0.5, 2.98e-08), (-0.5, 0.5, -1.75), (0.5, 0.5, -1.75)], [], [(0, 1, 2), (1, 3, 4), (5, 6, 3), (7, 3, 6), (2, 4, 7), (0, 7, 6), (0, 5, 1), (1, 5, 3), (5, 0, 6), (7, 4, 3), (2, 1, 4), (0, 2, 7)])
me_cube_020.polygons.foreach_set('use_smooth', [True] * 12)
_k = set([(0, 2), (0, 5), (0, 6), (1, 2), (1, 4), (1, 5), (2, 7), (3, 4), (3, 5), (3, 6), (4, 7), (6, 7)])
me_cube_020.attributes.new('sharp_edge', 'BOOLEAN', 'EDGE').data.foreach_set('value', [ (min(e.vertices), max(e.vertices)) in _k for e in me_cube_020.edges])
_uv = me_cube_020.uv_layers.new(name='UVMap')
_uv.uv.foreach_set('vector', [0.875, 0.5, 0.625, 0.75, 0.625, 0.5, 0.625, 0.75, 0.375, 1.0, 0.375, 0.75, 0.625, 0.0, 0.375, 0.25, 0.375, 0.0, 0.375, 0.5, 0.125, 0.75, 0.125, 0.5, 0.625, 0.5, 0.375, 0.75, 0.375, 0.5, 0.625, 0.25, 0.375, 0.5, 0.375, 0.25, 0.875, 0.5, 0.875, 0.75, 0.625, 0.75, 0.625, 0.75, 0.625, 1.0, 0.375, 1.0, 0.625, 0.0, 0.625, 0.25, 0.375, 0.25, 0.375, 0.5, 0.375, 0.75, 0.125, 0.75, 0.625, 0.5, 0.625, 0.75, 0.375, 0.75, 0.625, 0.25, 0.625, 0.5, 0.375, 0.5])
me_cube_020.materials.append(mat_material_020)
me_cube_020.use_remesh_fix_poles = True
me_cube_020.use_remesh_preserve_attributes = False
me_cube_020.update()
me_cube_020.normals_split_custom_set([tuple(v) for v in zip(*[iter([0.0, 0.0, 1.0, 0.0, 0.0, 1.0, 0.0, 0.0, 1.0, 0.0, -1.0, 0.0, 0.0, -1.0, 0.0, 0.0, -1.0, 0.0, -1.0, 0.0, 0.0, -1.0, 0.0, 0.0, -1.0, 0.0, 0.0, 0.0, 0.0, -1.0, 0.0, 0.0, -1.0, 0.0, 0.0, -1.0, 1.0, 0.0, 0.0, 1.0, 0.0, 0.0, 1.0, 0.0, 0.0, 0.0, 1.0, 2.28e-08, 0.0, 1.0, 1.126e-08, 0.0, 1.0, 0.0, 0.0, 0.0, 1.0, 0.0, 0.0, 1.0, 0.0, 0.0, 1.0, 0.0, -1.0, 0.0, 0.0, -1.0, 0.0, 0.0, -1.0, 0.0, -1.0, 0.0, 0.0, -1.0, 0.0, 0.0, -1.0, 0.0, 0.0, 0.0, 0.0, -1.0, 0.0, 0.0, -1.0, 0.0, 0.0, -1.0, 1.0, 0.0, 0.0, 1.0, 0.0, 0.0, 1.0, 0.0, 0.0, 0.0, 1.0, 2.28e-08, 0.0, 1.0, 3.406e-08, 0.0, 1.0, 1.126e-08])] * 3)])
me_cube_019 = bpy.data.meshes.new('Cube.019')
me_cube_019.from_pydata([(-0.5, 0.5, 2.98e-08), (0.5, -0.5, 2.98e-08), (0.5, 0.5, 2.98e-08), (-0.5, -0.5, -1.75), (0.5, -0.5, -1.75), (-0.5, -0.5, 2.98e-08), (-0.5, 0.5, -1.75), (0.5, 0.5, -1.75)], [], [(0, 1, 2), (1, 3, 4), (5, 6, 3), (7, 3, 6), (2, 4, 7), (0, 7, 6), (0, 5, 1), (1, 5, 3), (5, 0, 6), (7, 4, 3), (2, 1, 4), (0, 2, 7)])
me_cube_019.polygons.foreach_set('use_smooth', [True] * 12)
_k = set([(0, 2), (0, 5), (0, 6), (1, 2), (1, 4), (1, 5), (2, 7), (3, 4), (3, 5), (3, 6), (4, 7), (6, 7)])
me_cube_019.attributes.new('sharp_edge', 'BOOLEAN', 'EDGE').data.foreach_set('value', [ (min(e.vertices), max(e.vertices)) in _k for e in me_cube_019.edges])
_uv = me_cube_019.uv_layers.new(name='UVMap')
_uv.uv.foreach_set('vector', [0.875, 0.5, 0.625, 0.75, 0.625, 0.5, 0.625, 0.75, 0.375, 1.0, 0.375, 0.75, 0.625, 0.0, 0.375, 0.25, 0.375, 0.0, 0.375, 0.5, 0.125, 0.75, 0.125, 0.5, 0.625, 0.5, 0.375, 0.75, 0.375, 0.5, 0.625, 0.25, 0.375, 0.5, 0.375, 0.25, 0.875, 0.5, 0.875, 0.75, 0.625, 0.75, 0.625, 0.75, 0.625, 1.0, 0.375, 1.0, 0.625, 0.0, 0.625, 0.25, 0.375, 0.25, 0.375, 0.5, 0.375, 0.75, 0.125, 0.75, 0.625, 0.5, 0.625, 0.75, 0.375, 0.75, 0.625, 0.25, 0.625, 0.5, 0.375, 0.5])
me_cube_019.materials.append(mat_material_019)
me_cube_019.use_remesh_fix_poles = True
me_cube_019.use_remesh_preserve_attributes = False
me_cube_019.update()
me_cube_019.normals_split_custom_set([tuple(v) for v in zip(*[iter([0.0, 0.0, 1.0, 0.0, 0.0, 1.0, 0.0, 0.0, 1.0, 0.0, -1.0, 0.0, 0.0, -1.0, 0.0, 0.0, -1.0, 0.0, -1.0, 0.0, 0.0, -1.0, 0.0, 0.0, -1.0, 0.0, 0.0, 0.0, 0.0, -1.0, 0.0, 0.0, -1.0, 0.0, 0.0, -1.0, 1.0, 0.0, 0.0, 1.0, 0.0, 0.0, 1.0, 0.0, 0.0, 0.0, 1.0, 2.28e-08, 0.0, 1.0, 1.126e-08, 0.0, 1.0, 0.0, 0.0, 0.0, 1.0, 0.0, 0.0, 1.0, 0.0, 0.0, 1.0, 0.0, -1.0, 0.0, 0.0, -1.0, 0.0, 0.0, -1.0, 0.0, -1.0, 0.0, 0.0, -1.0, 0.0, 0.0, -1.0, 0.0, 0.0, 0.0, 0.0, -1.0, 0.0, 0.0, -1.0, 0.0, 0.0, -1.0, 1.0, 0.0, 0.0, 1.0, 0.0, 0.0, 1.0, 0.0, 0.0, 0.0, 1.0, 2.28e-08, 0.0, 1.0, 3.406e-08, 0.0, 1.0, 1.126e-08])] * 3)])
me_cube_025 = bpy.data.meshes.new('Cube.025')
me_cube_025.from_pydata([(-0.5, 0.5, 2.98e-08), (0.5, -0.5, 2.98e-08), (0.5, 0.5, 2.98e-08), (-0.5, -0.5, -1.75), (0.5, -0.5, -1.75), (-0.5, -0.5, 2.98e-08), (-0.5, 0.5, -1.75), (0.5, 0.5, -1.75)], [], [(0, 1, 2), (1, 3, 4), (5, 6, 3), (7, 3, 6), (2, 4, 7), (0, 7, 6), (0, 5, 1), (1, 5, 3), (5, 0, 6), (7, 4, 3), (2, 1, 4), (0, 2, 7)])
me_cube_025.polygons.foreach_set('use_smooth', [True] * 12)
_k = set([(0, 2), (0, 5), (0, 6), (1, 2), (1, 4), (1, 5), (2, 7), (3, 4), (3, 5), (3, 6), (4, 7), (6, 7)])
me_cube_025.attributes.new('sharp_edge', 'BOOLEAN', 'EDGE').data.foreach_set('value', [ (min(e.vertices), max(e.vertices)) in _k for e in me_cube_025.edges])
_uv = me_cube_025.uv_layers.new(name='UVMap')
_uv.uv.foreach_set('vector', [0.875, 0.5, 0.625, 0.75, 0.625, 0.5, 0.625, 0.75, 0.375, 1.0, 0.375, 0.75, 0.625, 0.0, 0.375, 0.25, 0.375, 0.0, 0.375, 0.5, 0.125, 0.75, 0.125, 0.5, 0.625, 0.5, 0.375, 0.75, 0.375, 0.5, 0.625, 0.25, 0.375, 0.5, 0.375, 0.25, 0.875, 0.5, 0.875, 0.75, 0.625, 0.75, 0.625, 0.75, 0.625, 1.0, 0.375, 1.0, 0.625, 0.0, 0.625, 0.25, 0.375, 0.25, 0.375, 0.5, 0.375, 0.75, 0.125, 0.75, 0.625, 0.5, 0.625, 0.75, 0.375, 0.75, 0.625, 0.25, 0.625, 0.5, 0.375, 0.5])
me_cube_025.materials.append(mat_material_025)
me_cube_025.use_remesh_fix_poles = True
me_cube_025.use_remesh_preserve_attributes = False
me_cube_025.update()
me_cube_025.normals_split_custom_set([tuple(v) for v in zip(*[iter([0.0, 0.0, 1.0, 0.0, 0.0, 1.0, 0.0, 0.0, 1.0, 0.0, -1.0, 0.0, 0.0, -1.0, 0.0, 0.0, -1.0, 0.0, -1.0, 0.0, 0.0, -1.0, 0.0, 0.0, -1.0, 0.0, 0.0, 0.0, 0.0, -1.0, 0.0, 0.0, -1.0, 0.0, 0.0, -1.0, 1.0, 0.0, 0.0, 1.0, 0.0, 0.0, 1.0, 0.0, 0.0, 0.0, 1.0, 2.28e-08, 0.0, 1.0, 1.126e-08, 0.0, 1.0, 0.0, 0.0, 0.0, 1.0, 0.0, 0.0, 1.0, 0.0, 0.0, 1.0, 0.0, -1.0, 0.0, 0.0, -1.0, 0.0, 0.0, -1.0, 0.0, -1.0, 0.0, 0.0, -1.0, 0.0, 0.0, -1.0, 0.0, 0.0, 0.0, 0.0, -1.0, 0.0, 0.0, -1.0, 0.0, 0.0, -1.0, 1.0, 0.0, 0.0, 1.0, 0.0, 0.0, 1.0, 0.0, 0.0, 0.0, 1.0, 2.28e-08, 0.0, 1.0, 3.406e-08, 0.0, 1.0, 1.126e-08])] * 3)])
me_cube_024 = bpy.data.meshes.new('Cube.024')
me_cube_024.from_pydata([(-0.5, 0.5, 2.98e-08), (0.5, -0.5, 2.98e-08), (0.5, 0.5, 2.98e-08), (-0.5, -0.5, -1.75), (0.5, -0.5, -1.75), (-0.5, -0.5, 2.98e-08), (-0.5, 0.5, -1.75), (0.5, 0.5, -1.75)], [], [(0, 1, 2), (1, 3, 4), (5, 6, 3), (7, 3, 6), (2, 4, 7), (0, 7, 6), (0, 5, 1), (1, 5, 3), (5, 0, 6), (7, 4, 3), (2, 1, 4), (0, 2, 7)])
me_cube_024.polygons.foreach_set('use_smooth', [True] * 12)
_k = set([(0, 2), (0, 5), (0, 6), (1, 2), (1, 4), (1, 5), (2, 7), (3, 4), (3, 5), (3, 6), (4, 7), (6, 7)])
me_cube_024.attributes.new('sharp_edge', 'BOOLEAN', 'EDGE').data.foreach_set('value', [ (min(e.vertices), max(e.vertices)) in _k for e in me_cube_024.edges])
_uv = me_cube_024.uv_layers.new(name='UVMap')
_uv.uv.foreach_set('vector', [0.875, 0.5, 0.625, 0.75, 0.625, 0.5, 0.625, 0.75, 0.375, 1.0, 0.375, 0.75, 0.625, 0.0, 0.375, 0.25, 0.375, 0.0, 0.375, 0.5, 0.125, 0.75, 0.125, 0.5, 0.625, 0.5, 0.375, 0.75, 0.375, 0.5, 0.625, 0.25, 0.375, 0.5, 0.375, 0.25, 0.875, 0.5, 0.875, 0.75, 0.625, 0.75, 0.625, 0.75, 0.625, 1.0, 0.375, 1.0, 0.625, 0.0, 0.625, 0.25, 0.375, 0.25, 0.375, 0.5, 0.375, 0.75, 0.125, 0.75, 0.625, 0.5, 0.625, 0.75, 0.375, 0.75, 0.625, 0.25, 0.625, 0.5, 0.375, 0.5])
me_cube_024.materials.append(mat_material_024)
me_cube_024.use_remesh_fix_poles = True
me_cube_024.use_remesh_preserve_attributes = False
me_cube_024.update()
me_cube_024.normals_split_custom_set([tuple(v) for v in zip(*[iter([0.0, 0.0, 1.0, 0.0, 0.0, 1.0, 0.0, 0.0, 1.0, 0.0, -1.0, 0.0, 0.0, -1.0, 0.0, 0.0, -1.0, 0.0, -1.0, 0.0, 0.0, -1.0, 0.0, 0.0, -1.0, 0.0, 0.0, 0.0, 0.0, -1.0, 0.0, 0.0, -1.0, 0.0, 0.0, -1.0, 1.0, 0.0, 0.0, 1.0, 0.0, 0.0, 1.0, 0.0, 0.0, 0.0, 1.0, 2.28e-08, 0.0, 1.0, 1.126e-08, 0.0, 1.0, 0.0, 0.0, 0.0, 1.0, 0.0, 0.0, 1.0, 0.0, 0.0, 1.0, 0.0, -1.0, 0.0, 0.0, -1.0, 0.0, 0.0, -1.0, 0.0, -1.0, 0.0, 0.0, -1.0, 0.0, 0.0, -1.0, 0.0, 0.0, 0.0, 0.0, -1.0, 0.0, 0.0, -1.0, 0.0, 0.0, -1.0, 1.0, 0.0, 0.0, 1.0, 0.0, 0.0, 1.0, 0.0, 0.0, 0.0, 1.0, 2.28e-08, 0.0, 1.0, 3.406e-08, 0.0, 1.0, 1.126e-08])] * 3)])
me_cube_003 = bpy.data.meshes.new('Cube.003')
me_cube_003.from_pydata([(-0.5, 0.5, 2.98e-08), (0.5, -0.5, 2.98e-08), (0.5, 0.5, 2.98e-08), (-0.5, -0.5, -1.75), (0.5, -0.5, -1.75), (-0.5, -0.5, 2.98e-08), (-0.5, 0.5, -1.75), (0.5, 0.5, -1.75)], [], [(0, 1, 2), (1, 3, 4), (5, 6, 3), (7, 3, 6), (2, 4, 7), (0, 7, 6), (0, 5, 1), (1, 5, 3), (5, 0, 6), (7, 4, 3), (2, 1, 4), (0, 2, 7)])
me_cube_003.polygons.foreach_set('use_smooth', [True] * 12)
_k = set([(0, 2), (0, 5), (0, 6), (1, 2), (1, 4), (1, 5), (2, 7), (3, 4), (3, 5), (3, 6), (4, 7), (6, 7)])
me_cube_003.attributes.new('sharp_edge', 'BOOLEAN', 'EDGE').data.foreach_set('value', [ (min(e.vertices), max(e.vertices)) in _k for e in me_cube_003.edges])
_uv = me_cube_003.uv_layers.new(name='UVMap')
_uv.uv.foreach_set('vector', [0.875, 0.5, 0.625, 0.75, 0.625, 0.5, 0.625, 0.75, 0.375, 1.0, 0.375, 0.75, 0.625, 0.0, 0.375, 0.25, 0.375, 0.0, 0.375, 0.5, 0.125, 0.75, 0.125, 0.5, 0.625, 0.5, 0.375, 0.75, 0.375, 0.5, 0.625, 0.25, 0.375, 0.5, 0.375, 0.25, 0.875, 0.5, 0.875, 0.75, 0.625, 0.75, 0.625, 0.75, 0.625, 1.0, 0.375, 1.0, 0.625, 0.0, 0.625, 0.25, 0.375, 0.25, 0.375, 0.5, 0.375, 0.75, 0.125, 0.75, 0.625, 0.5, 0.625, 0.75, 0.375, 0.75, 0.625, 0.25, 0.625, 0.5, 0.375, 0.5])
me_cube_003.materials.append(mat_material_003)
me_cube_003.use_remesh_fix_poles = True
me_cube_003.use_remesh_preserve_attributes = False
me_cube_003.update()
me_cube_003.normals_split_custom_set([tuple(v) for v in zip(*[iter([0.0, 0.0, 1.0, 0.0, 0.0, 1.0, 0.0, 0.0, 1.0, 0.0, -1.0, 0.0, 0.0, -1.0, 0.0, 0.0, -1.0, 0.0, -1.0, 0.0, 0.0, -1.0, 0.0, 0.0, -1.0, 0.0, 0.0, 0.0, 0.0, -1.0, 0.0, 0.0, -1.0, 0.0, 0.0, -1.0, 1.0, 0.0, 0.0, 1.0, 0.0, 0.0, 1.0, 0.0, 0.0, 0.0, 1.0, 2.28e-08, 0.0, 1.0, 1.126e-08, 0.0, 1.0, 0.0, 0.0, 0.0, 1.0, 0.0, 0.0, 1.0, 0.0, 0.0, 1.0, 0.0, -1.0, 0.0, 0.0, -1.0, 0.0, 0.0, -1.0, 0.0, -1.0, 0.0, 0.0, -1.0, 0.0, 0.0, -1.0, 0.0, 0.0, 0.0, 0.0, -1.0, 0.0, 0.0, -1.0, 0.0, 0.0, -1.0, 1.0, 0.0, 0.0, 1.0, 0.0, 0.0, 1.0, 0.0, 0.0, 0.0, 1.0, 2.28e-08, 0.0, 1.0, 3.406e-08, 0.0, 1.0, 1.126e-08])] * 3)])
me_cube_005 = bpy.data.meshes.new('Cube.005')
me_cube_005.from_pydata([(-0.5, 0.5, 2.98e-08), (0.5, -0.5, 2.98e-08), (0.5, 0.5, 2.98e-08), (-0.5, -0.5, -1.75), (0.5, -0.5, -1.75), (-0.5, -0.5, 2.98e-08), (-0.5, 0.5, -1.75), (0.5, 0.5, -1.75)], [], [(0, 1, 2), (1, 3, 4), (5, 6, 3), (7, 3, 6), (2, 4, 7), (0, 7, 6), (0, 5, 1), (1, 5, 3), (5, 0, 6), (7, 4, 3), (2, 1, 4), (0, 2, 7)])
me_cube_005.polygons.foreach_set('use_smooth', [True] * 12)
_k = set([(0, 2), (0, 5), (0, 6), (1, 2), (1, 4), (1, 5), (2, 7), (3, 4), (3, 5), (3, 6), (4, 7), (6, 7)])
me_cube_005.attributes.new('sharp_edge', 'BOOLEAN', 'EDGE').data.foreach_set('value', [ (min(e.vertices), max(e.vertices)) in _k for e in me_cube_005.edges])
_uv = me_cube_005.uv_layers.new(name='UVMap')
_uv.uv.foreach_set('vector', [0.875, 0.5, 0.625, 0.75, 0.625, 0.5, 0.625, 0.75, 0.375, 1.0, 0.375, 0.75, 0.625, 0.0, 0.375, 0.25, 0.375, 0.0, 0.375, 0.5, 0.125, 0.75, 0.125, 0.5, 0.625, 0.5, 0.375, 0.75, 0.375, 0.5, 0.625, 0.25, 0.375, 0.5, 0.375, 0.25, 0.875, 0.5, 0.875, 0.75, 0.625, 0.75, 0.625, 0.75, 0.625, 1.0, 0.375, 1.0, 0.625, 0.0, 0.625, 0.25, 0.375, 0.25, 0.375, 0.5, 0.375, 0.75, 0.125, 0.75, 0.625, 0.5, 0.625, 0.75, 0.375, 0.75, 0.625, 0.25, 0.625, 0.5, 0.375, 0.5])
me_cube_005.materials.append(mat_material_005)
me_cube_005.use_remesh_fix_poles = True
me_cube_005.use_remesh_preserve_attributes = False
me_cube_005.update()
me_cube_005.normals_split_custom_set([tuple(v) for v in zip(*[iter([0.0, 0.0, 1.0, 0.0, 0.0, 1.0, 0.0, 0.0, 1.0, 0.0, -1.0, 0.0, 0.0, -1.0, 0.0, 0.0, -1.0, 0.0, -1.0, 0.0, 0.0, -1.0, 0.0, 0.0, -1.0, 0.0, 0.0, 0.0, 0.0, -1.0, 0.0, 0.0, -1.0, 0.0, 0.0, -1.0, 1.0, 0.0, 0.0, 1.0, 0.0, 0.0, 1.0, 0.0, 0.0, 0.0, 1.0, 2.28e-08, 0.0, 1.0, 1.126e-08, 0.0, 1.0, 0.0, 0.0, 0.0, 1.0, 0.0, 0.0, 1.0, 0.0, 0.0, 1.0, 0.0, -1.0, 0.0, 0.0, -1.0, 0.0, 0.0, -1.0, 0.0, -1.0, 0.0, 0.0, -1.0, 0.0, 0.0, -1.0, 0.0, 0.0, 0.0, 0.0, -1.0, 0.0, 0.0, -1.0, 0.0, 0.0, -1.0, 1.0, 0.0, 0.0, 1.0, 0.0, 0.0, 1.0, 0.0, 0.0, 0.0, 1.0, 2.28e-08, 0.0, 1.0, 3.406e-08, 0.0, 1.0, 1.126e-08])] * 3)])
me_cube_023 = bpy.data.meshes.new('Cube.023')
me_cube_023.from_pydata([(-0.5, 0.5, 2.98e-08), (0.5, -0.5, 2.98e-08), (0.5, 0.5, 2.98e-08), (-0.5, -0.5, -1.75), (0.5, -0.5, -1.75), (-0.5, -0.5, 2.98e-08), (-0.5, 0.5, -1.75), (0.5, 0.5, -1.75)], [], [(0, 1, 2), (1, 3, 4), (5, 6, 3), (7, 3, 6), (2, 4, 7), (0, 7, 6), (0, 5, 1), (1, 5, 3), (5, 0, 6), (7, 4, 3), (2, 1, 4), (0, 2, 7)])
me_cube_023.polygons.foreach_set('use_smooth', [True] * 12)
_k = set([(0, 2), (0, 5), (0, 6), (1, 2), (1, 4), (1, 5), (2, 7), (3, 4), (3, 5), (3, 6), (4, 7), (6, 7)])
me_cube_023.attributes.new('sharp_edge', 'BOOLEAN', 'EDGE').data.foreach_set('value', [ (min(e.vertices), max(e.vertices)) in _k for e in me_cube_023.edges])
_uv = me_cube_023.uv_layers.new(name='UVMap')
_uv.uv.foreach_set('vector', [0.875, 0.5, 0.625, 0.75, 0.625, 0.5, 0.625, 0.75, 0.375, 1.0, 0.375, 0.75, 0.625, 0.0, 0.375, 0.25, 0.375, 0.0, 0.375, 0.5, 0.125, 0.75, 0.125, 0.5, 0.625, 0.5, 0.375, 0.75, 0.375, 0.5, 0.625, 0.25, 0.375, 0.5, 0.375, 0.25, 0.875, 0.5, 0.875, 0.75, 0.625, 0.75, 0.625, 0.75, 0.625, 1.0, 0.375, 1.0, 0.625, 0.0, 0.625, 0.25, 0.375, 0.25, 0.375, 0.5, 0.375, 0.75, 0.125, 0.75, 0.625, 0.5, 0.625, 0.75, 0.375, 0.75, 0.625, 0.25, 0.625, 0.5, 0.375, 0.5])
me_cube_023.materials.append(mat_material_023)
me_cube_023.use_remesh_fix_poles = True
me_cube_023.use_remesh_preserve_attributes = False
me_cube_023.update()
me_cube_023.normals_split_custom_set([tuple(v) for v in zip(*[iter([0.0, 0.0, 1.0, 0.0, 0.0, 1.0, 0.0, 0.0, 1.0, 0.0, -1.0, 0.0, 0.0, -1.0, 0.0, 0.0, -1.0, 0.0, -1.0, 0.0, 0.0, -1.0, 0.0, 0.0, -1.0, 0.0, 0.0, 0.0, 0.0, -1.0, 0.0, 0.0, -1.0, 0.0, 0.0, -1.0, 1.0, 0.0, 0.0, 1.0, 0.0, 0.0, 1.0, 0.0, 0.0, 0.0, 1.0, 2.28e-08, 0.0, 1.0, 1.126e-08, 0.0, 1.0, 0.0, 0.0, 0.0, 1.0, 0.0, 0.0, 1.0, 0.0, 0.0, 1.0, 0.0, -1.0, 0.0, 0.0, -1.0, 0.0, 0.0, -1.0, 0.0, -1.0, 0.0, 0.0, -1.0, 0.0, 0.0, -1.0, 0.0, 0.0, 0.0, 0.0, -1.0, 0.0, 0.0, -1.0, 0.0, 0.0, -1.0, 1.0, 0.0, 0.0, 1.0, 0.0, 0.0, 1.0, 0.0, 0.0, 0.0, 1.0, 2.28e-08, 0.0, 1.0, 3.406e-08, 0.0, 1.0, 1.126e-08])] * 3)])
me_cube_022 = bpy.data.meshes.new('Cube.022')
me_cube_022.from_pydata([(-0.5, 0.5, 2.98e-08), (0.5, -0.5, 2.98e-08), (0.5, 0.5, 2.98e-08), (-0.5, -0.5, -1.75), (0.5, -0.5, -1.75), (-0.5, -0.5, 2.98e-08), (-0.5, 0.5, -1.75), (0.5, 0.5, -1.75)], [], [(0, 1, 2), (1, 3, 4), (5, 6, 3), (7, 3, 6), (2, 4, 7), (0, 7, 6), (0, 5, 1), (1, 5, 3), (5, 0, 6), (7, 4, 3), (2, 1, 4), (0, 2, 7)])
me_cube_022.polygons.foreach_set('use_smooth', [True] * 12)
_k = set([(0, 2), (0, 5), (0, 6), (1, 2), (1, 4), (1, 5), (2, 7), (3, 4), (3, 5), (3, 6), (4, 7), (6, 7)])
me_cube_022.attributes.new('sharp_edge', 'BOOLEAN', 'EDGE').data.foreach_set('value', [ (min(e.vertices), max(e.vertices)) in _k for e in me_cube_022.edges])
_uv = me_cube_022.uv_layers.new(name='UVMap')
_uv.uv.foreach_set('vector', [0.875, 0.5, 0.625, 0.75, 0.625, 0.5, 0.625, 0.75, 0.375, 1.0, 0.375, 0.75, 0.625, 0.0, 0.375, 0.25, 0.375, 0.0, 0.375, 0.5, 0.125, 0.75, 0.125, 0.5, 0.625, 0.5, 0.375, 0.75, 0.375, 0.5, 0.625, 0.25, 0.375, 0.5, 0.375, 0.25, 0.875, 0.5, 0.875, 0.75, 0.625, 0.75, 0.625, 0.75, 0.625, 1.0, 0.375, 1.0, 0.625, 0.0, 0.625, 0.25, 0.375, 0.25, 0.375, 0.5, 0.375, 0.75, 0.125, 0.75, 0.625, 0.5, 0.625, 0.75, 0.375, 0.75, 0.625, 0.25, 0.625, 0.5, 0.375, 0.5])
me_cube_022.materials.append(mat_material_022)
me_cube_022.use_remesh_fix_poles = True
me_cube_022.use_remesh_preserve_attributes = False
me_cube_022.update()
me_cube_022.normals_split_custom_set([tuple(v) for v in zip(*[iter([0.0, 0.0, 1.0, 0.0, 0.0, 1.0, 0.0, 0.0, 1.0, 0.0, -1.0, 0.0, 0.0, -1.0, 0.0, 0.0, -1.0, 0.0, -1.0, 0.0, 0.0, -1.0, 0.0, 0.0, -1.0, 0.0, 0.0, 0.0, 0.0, -1.0, 0.0, 0.0, -1.0, 0.0, 0.0, -1.0, 1.0, 0.0, 0.0, 1.0, 0.0, 0.0, 1.0, 0.0, 0.0, 0.0, 1.0, 2.28e-08, 0.0, 1.0, 1.126e-08, 0.0, 1.0, 0.0, 0.0, 0.0, 1.0, 0.0, 0.0, 1.0, 0.0, 0.0, 1.0, 0.0, -1.0, 0.0, 0.0, -1.0, 0.0, 0.0, -1.0, 0.0, -1.0, 0.0, 0.0, -1.0, 0.0, 0.0, -1.0, 0.0, 0.0, 0.0, 0.0, -1.0, 0.0, 0.0, -1.0, 0.0, 0.0, -1.0, 1.0, 0.0, 0.0, 1.0, 0.0, 0.0, 1.0, 0.0, 0.0, 0.0, 1.0, 2.28e-08, 0.0, 1.0, 3.406e-08, 0.0, 1.0, 1.126e-08])] * 3)])
me_cube_014 = bpy.data.meshes.new('Cube.014')
me_cube_014.from_pydata([(0.5, 1.0, 1.5), (-0.5, -1.0, 1.5), (0.5, -1.0, 1.5), (-0.5, 1.0, -1.5), (-0.5, -1.0, -1.5), (-0.5, 1.0, 1.5), (0.5, 1.0, -1.5), (0.5, -1.0, -1.5)], [], [(2, 1, 4, 7), (7, 4, 3, 6), (0, 2, 7, 6), (5, 0, 6, 3), (0, 5, 1, 2), (1, 5, 3, 4)])
me_cube_014.polygons.foreach_set('use_smooth', [True] * 6)
_k = set([(0, 2), (0, 5), (0, 6), (1, 2), (1, 4), (1, 5), (2, 7), (3, 4), (3, 5), (3, 6), (4, 7), (6, 7)])
me_cube_014.attributes.new('sharp_edge', 'BOOLEAN', 'EDGE').data.foreach_set('value', [ (min(e.vertices), max(e.vertices)) in _k for e in me_cube_014.edges])
_uv = me_cube_014.uv_layers.new(name='UVMap')
_uv.uv.foreach_set('vector', [0.625, 0.5, 0.625, 0.75, 0.375, 0.75, 0.375, 0.5, 0.375, 0.5, 0.375, 0.75, 0.125, 0.75, 0.125, 0.5, 0.625, 0.25, 0.625, 0.5, 0.375, 0.5, 0.375, 0.25, 0.625, 0.0, 0.625, 0.25, 0.375, 0.25, 0.375, 0.0, 0.875, 0.5, 0.875, 0.75, 0.625, 0.75, 0.625, 0.5, 0.625, 0.75, 0.625, 1.0, 0.375, 1.0, 0.375, 0.75])
me_cube_014.materials.append(mat_material_030)
me_cube_014.use_remesh_fix_poles = True
me_cube_014.use_remesh_preserve_attributes = False
me_cube_014.update()
me_cube_014.normals_split_custom_set([tuple(v) for v in zip(*[iter([8.941e-08, -1.0, -5.96e-08, 8.941e-08, -1.0, -5.96e-08, 8.941e-08, -1.0, -5.96e-08, 8.941e-08, -1.0, -5.96e-08, 1.192e-07, 5.96e-08, -1.0, 1.192e-07, 5.96e-08, -1.0, 1.192e-07, 5.96e-08, -1.0, 1.192e-07, 5.96e-08, -1.0, 1.0, 7.947e-08, 1.987e-07, 1.0, 7.947e-08, 1.987e-07, 1.0, 7.947e-08, 1.987e-07, 1.0, 7.947e-08, 1.987e-07, 2.98e-08, 1.0, 3.974e-08, 2.98e-08, 1.0, 3.974e-08, 2.98e-08, 1.0, 3.974e-08, 2.98e-08, 1.0, 3.974e-08, -1.192e-07, -5.96e-08, 1.0, -1.192e-07, -5.96e-08, 1.0, -1.192e-07, -5.96e-08, 1.0, -1.192e-07, -5.96e-08, 1.0, -1.0, -9.934e-08, -1.887e-07, -1.0, -9.934e-08, -1.887e-07, -1.0, -9.934e-08, -1.887e-07, -1.0, -9.934e-08, -1.887e-07])] * 3)])
me_cube_013 = bpy.data.meshes.new('Cube.013')
me_cube_013.from_pydata([(-1.0, 0.9, -0.9), (1.0, 1.0, 1.0), (1.0, 1.0, -1.0), (-1.0, -0.9, 0.9), (1.0, -1.0, 1.0), (-1.0, 0.9, 0.9), (-1.0, -0.9, -0.9), (1.0, -1.0, -1.0)], [], [(0, 1, 2), (1, 3, 4), (5, 6, 3), (7, 3, 6), (2, 4, 7), (0, 7, 6), (0, 5, 1), (1, 5, 3), (5, 0, 6), (7, 4, 3), (2, 1, 4), (0, 2, 7)])
me_cube_013.polygons.foreach_set('use_smooth', [True] * 12)
_k = set([(0, 2), (0, 5), (0, 6), (1, 2), (1, 4), (1, 5), (2, 7), (3, 4), (3, 5), (3, 6), (4, 7), (6, 7)])
me_cube_013.attributes.new('sharp_edge', 'BOOLEAN', 'EDGE').data.foreach_set('value', [ (min(e.vertices), max(e.vertices)) in _k for e in me_cube_013.edges])
_uv = me_cube_013.uv_layers.new(name='UVMap')
_uv.uv.foreach_set('vector', [0.875, 0.5, 0.625, 0.75, 0.625, 0.5, 0.625, 0.75, 0.375, 1.0, 0.375, 0.75, 0.625, 0.0, 0.375, 0.25, 0.375, 0.0, 0.375, 0.5, 0.125, 0.75, 0.125, 0.5, 0.625, 0.5, 0.375, 0.75, 0.375, 0.5, 0.625, 0.25, 0.375, 0.5, 0.375, 0.25, 0.875, 0.5, 0.875, 0.75, 0.625, 0.75, 0.625, 0.75, 0.625, 1.0, 0.375, 1.0, 0.625, 0.0, 0.625, 0.25, 0.375, 0.25, 0.375, 0.5, 0.375, 0.75, 0.125, 0.75, 0.625, 0.5, 0.625, 0.75, 0.375, 0.75, 0.625, 0.25, 0.625, 0.5, 0.375, 0.5])
me_cube_013.materials.append(mat_material_029)
me_cube_013.use_remesh_fix_poles = True
me_cube_013.use_remesh_preserve_attributes = False
me_cube_013.update()
me_cube_013.normals_split_custom_set([tuple(v) for v in zip(*[iter([-0.04994, 0.9988, 0.0, -0.04994, 0.9988, 0.0, -0.04994, 0.9988, 0.0, -0.04994, -8.173e-10, 0.9988, -0.04994, -6.577e-10, 0.9988, -0.04994, -2.977e-09, 0.9988, -1.0, 3.679e-08, 0.0, -1.0, 3.679e-08, 0.0, -1.0, 7.359e-08, 0.0, -0.04994, -0.9988, 0.0, -0.04994, -0.9988, 0.0, -0.04994, -0.9988, 0.0, 1.0, 5.96e-08, 0.0, 1.0, 5.96e-08, 0.0, 1.0, 1.192e-07, 0.0, -0.04994, -6.577e-10, -0.9988, -0.04994, -8.173e-10, -0.9988, -0.04994, 1.654e-09, -0.9988, -0.04994, 0.9988, 0.0, -0.04994, 0.9988, 0.0, -0.04994, 0.9988, 0.0, -0.04994, -8.173e-10, 0.9988, -0.04994, 1.654e-09, 0.9988, -0.04994, -6.577e-10, 0.9988, -1.0, 3.679e-08, 0.0, -1.0, 0.0, 0.0, -1.0, 3.679e-08, 0.0, -0.04994, -0.9988, 0.0, -0.04994, -0.9988, 0.0, -0.04994, -0.9988, 0.0, 1.0, 5.96e-08, 0.0, 1.0, 0.0, 0.0, 1.0, 5.96e-08, 0.0, -0.04994, -6.577e-10, -0.9988, -0.04994, -2.977e-09, -0.9988, -0.04994, -8.173e-10, -0.9988])] * 3)])
me_cube_009 = bpy.data.meshes.new('Cube.009')
me_cube_009.from_pydata([(-0.5, 0.5, 2.98e-08), (0.5, -0.5, 2.98e-08), (0.5, 0.5, 2.98e-08), (-0.5, -0.5, -1.75), (0.5, -0.5, -1.75), (-0.5, -0.5, 2.98e-08), (-0.5, 0.5, -1.75), (0.5, 0.5, -1.75)], [], [(0, 1, 2), (1, 3, 4), (5, 6, 3), (7, 3, 6), (2, 4, 7), (0, 7, 6), (0, 5, 1), (1, 5, 3), (5, 0, 6), (7, 4, 3), (2, 1, 4), (0, 2, 7)])
me_cube_009.polygons.foreach_set('use_smooth', [True] * 12)
_k = set([(0, 2), (0, 5), (0, 6), (1, 2), (1, 4), (1, 5), (2, 7), (3, 4), (3, 5), (3, 6), (4, 7), (6, 7)])
me_cube_009.attributes.new('sharp_edge', 'BOOLEAN', 'EDGE').data.foreach_set('value', [ (min(e.vertices), max(e.vertices)) in _k for e in me_cube_009.edges])
_uv = me_cube_009.uv_layers.new(name='UVMap')
_uv.uv.foreach_set('vector', [0.875, 0.5, 0.625, 0.75, 0.625, 0.5, 0.625, 0.75, 0.375, 1.0, 0.375, 0.75, 0.625, 0.0, 0.375, 0.25, 0.375, 0.0, 0.375, 0.5, 0.125, 0.75, 0.125, 0.5, 0.625, 0.5, 0.375, 0.75, 0.375, 0.5, 0.625, 0.25, 0.375, 0.5, 0.375, 0.25, 0.875, 0.5, 0.875, 0.75, 0.625, 0.75, 0.625, 0.75, 0.625, 1.0, 0.375, 1.0, 0.625, 0.0, 0.625, 0.25, 0.375, 0.25, 0.375, 0.5, 0.375, 0.75, 0.125, 0.75, 0.625, 0.5, 0.625, 0.75, 0.375, 0.75, 0.625, 0.25, 0.625, 0.5, 0.375, 0.5])
me_cube_009.materials.append(mat_material_021)
me_cube_009.use_remesh_fix_poles = True
me_cube_009.use_remesh_preserve_attributes = False
me_cube_009.update()
me_cube_009.normals_split_custom_set([tuple(v) for v in zip(*[iter([0.0, 0.0, 1.0, 0.0, 0.0, 1.0, 0.0, 0.0, 1.0, 0.0, -1.0, 0.0, 0.0, -1.0, 0.0, 0.0, -1.0, 0.0, -1.0, 0.0, 0.0, -1.0, 0.0, 0.0, -1.0, 0.0, 0.0, 0.0, 0.0, -1.0, 0.0, 0.0, -1.0, 0.0, 0.0, -1.0, 1.0, 0.0, 0.0, 1.0, 0.0, 0.0, 1.0, 0.0, 0.0, 0.0, 1.0, 2.28e-08, 0.0, 1.0, 1.126e-08, 0.0, 1.0, 0.0, 0.0, 0.0, 1.0, 0.0, 0.0, 1.0, 0.0, 0.0, 1.0, 0.0, -1.0, 0.0, 0.0, -1.0, 0.0, 0.0, -1.0, 0.0, -1.0, 0.0, 0.0, -1.0, 0.0, 0.0, -1.0, 0.0, 0.0, 0.0, 0.0, -1.0, 0.0, 0.0, -1.0, 0.0, 0.0, -1.0, 1.0, 0.0, 0.0, 1.0, 0.0, 0.0, 1.0, 0.0, 0.0, 0.0, 1.0, 2.28e-08, 0.0, 1.0, 3.406e-08, 0.0, 1.0, 1.126e-08])] * 3)])
me_cube_010 = bpy.data.meshes.new('Cube.010')
me_cube_010.from_pydata([(-0.5, 0.5, 2.98e-08), (0.5, -0.5, 2.98e-08), (0.5, 0.5, 2.98e-08), (-0.5, -0.5, -1.75), (0.5, -0.5, -1.75), (-0.5, -0.5, 2.98e-08), (-0.5, 0.5, -1.75), (0.5, 0.5, -1.75)], [], [(0, 1, 2), (1, 3, 4), (5, 6, 3), (7, 3, 6), (2, 4, 7), (0, 7, 6), (0, 5, 1), (1, 5, 3), (5, 0, 6), (7, 4, 3), (2, 1, 4), (0, 2, 7)])
me_cube_010.polygons.foreach_set('use_smooth', [True] * 12)
_k = set([(0, 2), (0, 5), (0, 6), (1, 2), (1, 4), (1, 5), (2, 7), (3, 4), (3, 5), (3, 6), (4, 7), (6, 7)])
me_cube_010.attributes.new('sharp_edge', 'BOOLEAN', 'EDGE').data.foreach_set('value', [ (min(e.vertices), max(e.vertices)) in _k for e in me_cube_010.edges])
_uv = me_cube_010.uv_layers.new(name='UVMap')
_uv.uv.foreach_set('vector', [0.875, 0.5, 0.625, 0.75, 0.625, 0.5, 0.625, 0.75, 0.375, 1.0, 0.375, 0.75, 0.625, 0.0, 0.375, 0.25, 0.375, 0.0, 0.375, 0.5, 0.125, 0.75, 0.125, 0.5, 0.625, 0.5, 0.375, 0.75, 0.375, 0.5, 0.625, 0.25, 0.375, 0.5, 0.375, 0.25, 0.875, 0.5, 0.875, 0.75, 0.625, 0.75, 0.625, 0.75, 0.625, 1.0, 0.375, 1.0, 0.625, 0.0, 0.625, 0.25, 0.375, 0.25, 0.375, 0.5, 0.375, 0.75, 0.125, 0.75, 0.625, 0.5, 0.625, 0.75, 0.375, 0.75, 0.625, 0.25, 0.625, 0.5, 0.375, 0.5])
me_cube_010.materials.append(mat_material_026)
me_cube_010.use_remesh_fix_poles = True
me_cube_010.use_remesh_preserve_attributes = False
me_cube_010.update()
me_cube_010.normals_split_custom_set([tuple(v) for v in zip(*[iter([0.0, 0.0, 1.0, 0.0, 0.0, 1.0, 0.0, 0.0, 1.0, 0.0, -1.0, 0.0, 0.0, -1.0, 0.0, 0.0, -1.0, 0.0, -1.0, 0.0, 0.0, -1.0, 0.0, 0.0, -1.0, 0.0, 0.0, 0.0, 0.0, -1.0, 0.0, 0.0, -1.0, 0.0, 0.0, -1.0, 1.0, 0.0, 0.0, 1.0, 0.0, 0.0, 1.0, 0.0, 0.0, 0.0, 1.0, 2.28e-08, 0.0, 1.0, 1.126e-08, 0.0, 1.0, 0.0, 0.0, 0.0, 1.0, 0.0, 0.0, 1.0, 0.0, 0.0, 1.0, 0.0, -1.0, 0.0, 0.0, -1.0, 0.0, 0.0, -1.0, 0.0, -1.0, 0.0, 0.0, -1.0, 0.0, 0.0, -1.0, 0.0, 0.0, 0.0, 0.0, -1.0, 0.0, 0.0, -1.0, 0.0, 0.0, -1.0, 1.0, 0.0, 0.0, 1.0, 0.0, 0.0, 1.0, 0.0, 0.0, 0.0, 1.0, 2.28e-08, 0.0, 1.0, 3.406e-08, 0.0, 1.0, 1.126e-08])] * 3)])
me_cube_004 = bpy.data.meshes.new('Cube.004')
me_cube_004.from_pydata([(-0.5, 0.5, 2.98e-08), (0.5, -0.5, 2.98e-08), (0.5, 0.5, 2.98e-08), (-0.5, -0.5, -1.75), (0.5, -0.5, -1.75), (-0.5, -0.5, 2.98e-08), (-0.5, 0.5, -1.75), (0.5, 0.5, -1.75)], [], [(0, 1, 2), (1, 3, 4), (5, 6, 3), (7, 3, 6), (2, 4, 7), (0, 7, 6), (0, 5, 1), (1, 5, 3), (5, 0, 6), (7, 4, 3), (2, 1, 4), (0, 2, 7)])
me_cube_004.polygons.foreach_set('use_smooth', [True] * 12)
_k = set([(0, 2), (0, 5), (0, 6), (1, 2), (1, 4), (1, 5), (2, 7), (3, 4), (3, 5), (3, 6), (4, 7), (6, 7)])
me_cube_004.attributes.new('sharp_edge', 'BOOLEAN', 'EDGE').data.foreach_set('value', [ (min(e.vertices), max(e.vertices)) in _k for e in me_cube_004.edges])
_uv = me_cube_004.uv_layers.new(name='UVMap')
_uv.uv.foreach_set('vector', [0.875, 0.5, 0.625, 0.75, 0.625, 0.5, 0.625, 0.75, 0.375, 1.0, 0.375, 0.75, 0.625, 0.0, 0.375, 0.25, 0.375, 0.0, 0.375, 0.5, 0.125, 0.75, 0.125, 0.5, 0.625, 0.5, 0.375, 0.75, 0.375, 0.5, 0.625, 0.25, 0.375, 0.5, 0.375, 0.25, 0.875, 0.5, 0.875, 0.75, 0.625, 0.75, 0.625, 0.75, 0.625, 1.0, 0.375, 1.0, 0.625, 0.0, 0.625, 0.25, 0.375, 0.25, 0.375, 0.5, 0.375, 0.75, 0.125, 0.75, 0.625, 0.5, 0.625, 0.75, 0.375, 0.75, 0.625, 0.25, 0.625, 0.5, 0.375, 0.5])
me_cube_004.materials.append(mat_material_015)
me_cube_004.use_remesh_fix_poles = True
me_cube_004.use_remesh_preserve_attributes = False
me_cube_004.update()
me_cube_004.normals_split_custom_set([tuple(v) for v in zip(*[iter([0.0, 0.0, 1.0, 0.0, 0.0, 1.0, 0.0, 0.0, 1.0, 0.0, -1.0, 0.0, 0.0, -1.0, 0.0, 0.0, -1.0, 0.0, -1.0, 0.0, 0.0, -1.0, 0.0, 0.0, -1.0, 0.0, 0.0, 0.0, 0.0, -1.0, 0.0, 0.0, -1.0, 0.0, 0.0, -1.0, 1.0, 0.0, 0.0, 1.0, 0.0, 0.0, 1.0, 0.0, 0.0, 0.0, 1.0, 2.28e-08, 0.0, 1.0, 1.126e-08, 0.0, 1.0, 0.0, 0.0, 0.0, 1.0, 0.0, 0.0, 1.0, 0.0, 0.0, 1.0, 0.0, -1.0, 0.0, 0.0, -1.0, 0.0, 0.0, -1.0, 0.0, -1.0, 0.0, 0.0, -1.0, 0.0, 0.0, -1.0, 0.0, 0.0, 0.0, 0.0, -1.0, 0.0, 0.0, -1.0, 0.0, 0.0, -1.0, 1.0, 0.0, 0.0, 1.0, 0.0, 0.0, 1.0, 0.0, 0.0, 0.0, 1.0, 2.28e-08, 0.0, 1.0, 3.406e-08, 0.0, 1.0, 1.126e-08])] * 3)])
me_cube_006 = bpy.data.meshes.new('Cube.006')
me_cube_006.from_pydata([(-0.5, 0.5, 2.98e-08), (0.5, -0.5, 2.98e-08), (0.5, 0.5, 2.98e-08), (-0.5, -0.5, -1.75), (0.5, -0.5, -1.75), (-0.5, -0.5, 2.98e-08), (-0.5, 0.5, -1.75), (0.5, 0.5, -1.75)], [], [(0, 1, 2), (1, 3, 4), (5, 6, 3), (7, 3, 6), (2, 4, 7), (0, 7, 6), (0, 5, 1), (1, 5, 3), (5, 0, 6), (7, 4, 3), (2, 1, 4), (0, 2, 7)])
me_cube_006.polygons.foreach_set('use_smooth', [True] * 12)
_k = set([(0, 2), (0, 5), (0, 6), (1, 2), (1, 4), (1, 5), (2, 7), (3, 4), (3, 5), (3, 6), (4, 7), (6, 7)])
me_cube_006.attributes.new('sharp_edge', 'BOOLEAN', 'EDGE').data.foreach_set('value', [ (min(e.vertices), max(e.vertices)) in _k for e in me_cube_006.edges])
_uv = me_cube_006.uv_layers.new(name='UVMap')
_uv.uv.foreach_set('vector', [0.875, 0.5, 0.625, 0.75, 0.625, 0.5, 0.625, 0.75, 0.375, 1.0, 0.375, 0.75, 0.625, 0.0, 0.375, 0.25, 0.375, 0.0, 0.375, 0.5, 0.125, 0.75, 0.125, 0.5, 0.625, 0.5, 0.375, 0.75, 0.375, 0.5, 0.625, 0.25, 0.375, 0.5, 0.375, 0.25, 0.875, 0.5, 0.875, 0.75, 0.625, 0.75, 0.625, 0.75, 0.625, 1.0, 0.375, 1.0, 0.625, 0.0, 0.625, 0.25, 0.375, 0.25, 0.375, 0.5, 0.375, 0.75, 0.125, 0.75, 0.625, 0.5, 0.625, 0.75, 0.375, 0.75, 0.625, 0.25, 0.625, 0.5, 0.375, 0.5])
me_cube_006.materials.append(mat_material_016)
me_cube_006.use_remesh_fix_poles = True
me_cube_006.use_remesh_preserve_attributes = False
me_cube_006.update()
me_cube_006.normals_split_custom_set([tuple(v) for v in zip(*[iter([0.0, 0.0, 1.0, 0.0, 0.0, 1.0, 0.0, 0.0, 1.0, 0.0, -1.0, 0.0, 0.0, -1.0, 0.0, 0.0, -1.0, 0.0, -1.0, 0.0, 0.0, -1.0, 0.0, 0.0, -1.0, 0.0, 0.0, 0.0, 0.0, -1.0, 0.0, 0.0, -1.0, 0.0, 0.0, -1.0, 1.0, 0.0, 0.0, 1.0, 0.0, 0.0, 1.0, 0.0, 0.0, 0.0, 1.0, 2.28e-08, 0.0, 1.0, 1.126e-08, 0.0, 1.0, 0.0, 0.0, 0.0, 1.0, 0.0, 0.0, 1.0, 0.0, 0.0, 1.0, 0.0, -1.0, 0.0, 0.0, -1.0, 0.0, 0.0, -1.0, 0.0, -1.0, 0.0, 0.0, -1.0, 0.0, 0.0, -1.0, 0.0, 0.0, 0.0, 0.0, -1.0, 0.0, 0.0, -1.0, 0.0, 0.0, -1.0, 1.0, 0.0, 0.0, 1.0, 0.0, 0.0, 1.0, 0.0, 0.0, 0.0, 1.0, 2.28e-08, 0.0, 1.0, 3.406e-08, 0.0, 1.0, 1.126e-08])] * 3)])
me_cube_012 = bpy.data.meshes.new('Cube.012')
me_cube_012.from_pydata([(-0.5, 0.5, 2.98e-08), (0.5, -0.5, 2.98e-08), (0.5, 0.5, 2.98e-08), (-0.5, -0.5, -1.75), (0.5, -0.5, -1.75), (-0.5, -0.5, 2.98e-08), (-0.5, 0.5, -1.75), (0.5, 0.5, -1.75)], [], [(0, 1, 2), (1, 3, 4), (5, 6, 3), (7, 3, 6), (2, 4, 7), (0, 7, 6), (0, 5, 1), (1, 5, 3), (5, 0, 6), (7, 4, 3), (2, 1, 4), (0, 2, 7)])
me_cube_012.polygons.foreach_set('use_smooth', [True] * 12)
_k = set([(0, 2), (0, 5), (0, 6), (1, 2), (1, 4), (1, 5), (2, 7), (3, 4), (3, 5), (3, 6), (4, 7), (6, 7)])
me_cube_012.attributes.new('sharp_edge', 'BOOLEAN', 'EDGE').data.foreach_set('value', [ (min(e.vertices), max(e.vertices)) in _k for e in me_cube_012.edges])
_uv = me_cube_012.uv_layers.new(name='UVMap')
_uv.uv.foreach_set('vector', [0.875, 0.5, 0.625, 0.75, 0.625, 0.5, 0.625, 0.75, 0.375, 1.0, 0.375, 0.75, 0.625, 0.0, 0.375, 0.25, 0.375, 0.0, 0.375, 0.5, 0.125, 0.75, 0.125, 0.5, 0.625, 0.5, 0.375, 0.75, 0.375, 0.5, 0.625, 0.25, 0.375, 0.5, 0.375, 0.25, 0.875, 0.5, 0.875, 0.75, 0.625, 0.75, 0.625, 0.75, 0.625, 1.0, 0.375, 1.0, 0.625, 0.0, 0.625, 0.25, 0.375, 0.25, 0.375, 0.5, 0.375, 0.75, 0.125, 0.75, 0.625, 0.5, 0.625, 0.75, 0.375, 0.75, 0.625, 0.25, 0.625, 0.5, 0.375, 0.5])
me_cube_012.materials.append(mat_material_028)
me_cube_012.use_remesh_fix_poles = True
me_cube_012.use_remesh_preserve_attributes = False
me_cube_012.update()
me_cube_012.normals_split_custom_set([tuple(v) for v in zip(*[iter([0.0, 0.0, 1.0, 0.0, 0.0, 1.0, 0.0, 0.0, 1.0, 0.0, -1.0, 0.0, 0.0, -1.0, 0.0, 0.0, -1.0, 0.0, -1.0, 0.0, 0.0, -1.0, 0.0, 0.0, -1.0, 0.0, 0.0, 0.0, 0.0, -1.0, 0.0, 0.0, -1.0, 0.0, 0.0, -1.0, 1.0, 0.0, 0.0, 1.0, 0.0, 0.0, 1.0, 0.0, 0.0, 0.0, 1.0, 2.28e-08, 0.0, 1.0, 1.126e-08, 0.0, 1.0, 0.0, 0.0, 0.0, 1.0, 0.0, 0.0, 1.0, 0.0, 0.0, 1.0, 0.0, -1.0, 0.0, 0.0, -1.0, 0.0, 0.0, -1.0, 0.0, -1.0, 0.0, 0.0, -1.0, 0.0, 0.0, -1.0, 0.0, 0.0, 0.0, 0.0, -1.0, 0.0, 0.0, -1.0, 0.0, 0.0, -1.0, 1.0, 0.0, 0.0, 1.0, 0.0, 0.0, 1.0, 0.0, 0.0, 0.0, 1.0, 2.28e-08, 0.0, 1.0, 3.406e-08, 0.0, 1.0, 1.126e-08])] * 3)])
me_cube_011 = bpy.data.meshes.new('Cube.011')
me_cube_011.from_pydata([(-0.5, 0.5, 2.98e-08), (0.5, -0.5, 2.98e-08), (0.5, 0.5, 2.98e-08), (-0.5, -0.5, -1.75), (0.5, -0.5, -1.75), (-0.5, -0.5, 2.98e-08), (-0.5, 0.5, -1.75), (0.5, 0.5, -1.75)], [], [(0, 1, 2), (1, 3, 4), (5, 6, 3), (7, 3, 6), (2, 4, 7), (0, 7, 6), (0, 5, 1), (1, 5, 3), (5, 0, 6), (7, 4, 3), (2, 1, 4), (0, 2, 7)])
me_cube_011.polygons.foreach_set('use_smooth', [True] * 12)
_k = set([(0, 2), (0, 5), (0, 6), (1, 2), (1, 4), (1, 5), (2, 7), (3, 4), (3, 5), (3, 6), (4, 7), (6, 7)])
me_cube_011.attributes.new('sharp_edge', 'BOOLEAN', 'EDGE').data.foreach_set('value', [ (min(e.vertices), max(e.vertices)) in _k for e in me_cube_011.edges])
_uv = me_cube_011.uv_layers.new(name='UVMap')
_uv.uv.foreach_set('vector', [0.875, 0.5, 0.625, 0.75, 0.625, 0.5, 0.625, 0.75, 0.375, 1.0, 0.375, 0.75, 0.625, 0.0, 0.375, 0.25, 0.375, 0.0, 0.375, 0.5, 0.125, 0.75, 0.125, 0.5, 0.625, 0.5, 0.375, 0.75, 0.375, 0.5, 0.625, 0.25, 0.375, 0.5, 0.375, 0.25, 0.875, 0.5, 0.875, 0.75, 0.625, 0.75, 0.625, 0.75, 0.625, 1.0, 0.375, 1.0, 0.625, 0.0, 0.625, 0.25, 0.375, 0.25, 0.375, 0.5, 0.375, 0.75, 0.125, 0.75, 0.625, 0.5, 0.625, 0.75, 0.375, 0.75, 0.625, 0.25, 0.625, 0.5, 0.375, 0.5])
me_cube_011.materials.append(mat_material_027)
me_cube_011.use_remesh_fix_poles = True
me_cube_011.use_remesh_preserve_attributes = False
me_cube_011.update()
me_cube_011.normals_split_custom_set([tuple(v) for v in zip(*[iter([0.0, 0.0, 1.0, 0.0, 0.0, 1.0, 0.0, 0.0, 1.0, 0.0, -1.0, 0.0, 0.0, -1.0, 0.0, 0.0, -1.0, 0.0, -1.0, 0.0, 0.0, -1.0, 0.0, 0.0, -1.0, 0.0, 0.0, 0.0, 0.0, -1.0, 0.0, 0.0, -1.0, 0.0, 0.0, -1.0, 1.0, 0.0, 0.0, 1.0, 0.0, 0.0, 1.0, 0.0, 0.0, 0.0, 1.0, 2.28e-08, 0.0, 1.0, 1.126e-08, 0.0, 1.0, 0.0, 0.0, 0.0, 1.0, 0.0, 0.0, 1.0, 0.0, 0.0, 1.0, 0.0, -1.0, 0.0, 0.0, -1.0, 0.0, 0.0, -1.0, 0.0, -1.0, 0.0, 0.0, -1.0, 0.0, 0.0, -1.0, 0.0, 0.0, 0.0, 0.0, -1.0, 0.0, 0.0, -1.0, 0.0, 0.0, -1.0, 1.0, 0.0, 0.0, 1.0, 0.0, 0.0, 1.0, 0.0, 0.0, 0.0, 1.0, 2.28e-08, 0.0, 1.0, 3.406e-08, 0.0, 1.0, 1.126e-08])] * 3)])
me_cube_007 = bpy.data.meshes.new('Cube.007')
me_cube_007.from_pydata([(-0.5, 0.5, 2.98e-08), (0.5, -0.5, 2.98e-08), (0.5, 0.5, 2.98e-08), (-0.5, -0.5, -1.75), (0.5, -0.5, -1.75), (-0.5, -0.5, 2.98e-08), (-0.5, 0.5, -1.75), (0.5, 0.5, -1.75)], [], [(0, 1, 2), (1, 3, 4), (5, 6, 3), (7, 3, 6), (2, 4, 7), (0, 7, 6), (0, 5, 1), (1, 5, 3), (5, 0, 6), (7, 4, 3), (2, 1, 4), (0, 2, 7)])
me_cube_007.polygons.foreach_set('use_smooth', [True] * 12)
_k = set([(0, 2), (0, 5), (0, 6), (1, 2), (1, 4), (1, 5), (2, 7), (3, 4), (3, 5), (3, 6), (4, 7), (6, 7)])
me_cube_007.attributes.new('sharp_edge', 'BOOLEAN', 'EDGE').data.foreach_set('value', [ (min(e.vertices), max(e.vertices)) in _k for e in me_cube_007.edges])
_uv = me_cube_007.uv_layers.new(name='UVMap')
_uv.uv.foreach_set('vector', [0.875, 0.5, 0.625, 0.75, 0.625, 0.5, 0.625, 0.75, 0.375, 1.0, 0.375, 0.75, 0.625, 0.0, 0.375, 0.25, 0.375, 0.0, 0.375, 0.5, 0.125, 0.75, 0.125, 0.5, 0.625, 0.5, 0.375, 0.75, 0.375, 0.5, 0.625, 0.25, 0.375, 0.5, 0.375, 0.25, 0.875, 0.5, 0.875, 0.75, 0.625, 0.75, 0.625, 0.75, 0.625, 1.0, 0.375, 1.0, 0.625, 0.0, 0.625, 0.25, 0.375, 0.25, 0.375, 0.5, 0.375, 0.75, 0.125, 0.75, 0.625, 0.5, 0.625, 0.75, 0.375, 0.75, 0.625, 0.25, 0.625, 0.5, 0.375, 0.5])
me_cube_007.materials.append(mat_material_017)
me_cube_007.use_remesh_fix_poles = True
me_cube_007.use_remesh_preserve_attributes = False
me_cube_007.update()
me_cube_007.normals_split_custom_set([tuple(v) for v in zip(*[iter([0.0, 0.0, 1.0, 0.0, 0.0, 1.0, 0.0, 0.0, 1.0, 0.0, -1.0, 0.0, 0.0, -1.0, 0.0, 0.0, -1.0, 0.0, -1.0, 0.0, 0.0, -1.0, 0.0, 0.0, -1.0, 0.0, 0.0, 0.0, 0.0, -1.0, 0.0, 0.0, -1.0, 0.0, 0.0, -1.0, 1.0, 0.0, 0.0, 1.0, 0.0, 0.0, 1.0, 0.0, 0.0, 0.0, 1.0, 2.28e-08, 0.0, 1.0, 1.126e-08, 0.0, 1.0, 0.0, 0.0, 0.0, 1.0, 0.0, 0.0, 1.0, 0.0, 0.0, 1.0, 0.0, -1.0, 0.0, 0.0, -1.0, 0.0, 0.0, -1.0, 0.0, -1.0, 0.0, 0.0, -1.0, 0.0, 0.0, -1.0, 0.0, 0.0, 0.0, 0.0, -1.0, 0.0, 0.0, -1.0, 0.0, 0.0, -1.0, 1.0, 0.0, 0.0, 1.0, 0.0, 0.0, 1.0, 0.0, 0.0, 0.0, 1.0, 2.28e-08, 0.0, 1.0, 3.406e-08, 0.0, 1.0, 1.126e-08])] * 3)])
me_cube_008 = bpy.data.meshes.new('Cube.008')
me_cube_008.from_pydata([(-0.5, 0.5, 2.98e-08), (0.5, -0.5, 2.98e-08), (0.5, 0.5, 2.98e-08), (-0.5, -0.5, -1.75), (0.5, -0.5, -1.75), (-0.5, -0.5, 2.98e-08), (-0.5, 0.5, -1.75), (0.5, 0.5, -1.75)], [], [(0, 1, 2), (1, 3, 4), (5, 6, 3), (7, 3, 6), (2, 4, 7), (0, 7, 6), (0, 5, 1), (1, 5, 3), (5, 0, 6), (7, 4, 3), (2, 1, 4), (0, 2, 7)])
me_cube_008.polygons.foreach_set('use_smooth', [True] * 12)
_k = set([(0, 2), (0, 5), (0, 6), (1, 2), (1, 4), (1, 5), (2, 7), (3, 4), (3, 5), (3, 6), (4, 7), (6, 7)])
me_cube_008.attributes.new('sharp_edge', 'BOOLEAN', 'EDGE').data.foreach_set('value', [ (min(e.vertices), max(e.vertices)) in _k for e in me_cube_008.edges])
_uv = me_cube_008.uv_layers.new(name='UVMap')
_uv.uv.foreach_set('vector', [0.875, 0.5, 0.625, 0.75, 0.625, 0.5, 0.625, 0.75, 0.375, 1.0, 0.375, 0.75, 0.625, 0.0, 0.375, 0.25, 0.375, 0.0, 0.375, 0.5, 0.125, 0.75, 0.125, 0.5, 0.625, 0.5, 0.375, 0.75, 0.375, 0.5, 0.625, 0.25, 0.375, 0.5, 0.375, 0.25, 0.875, 0.5, 0.875, 0.75, 0.625, 0.75, 0.625, 0.75, 0.625, 1.0, 0.375, 1.0, 0.625, 0.0, 0.625, 0.25, 0.375, 0.25, 0.375, 0.5, 0.375, 0.75, 0.125, 0.75, 0.625, 0.5, 0.625, 0.75, 0.375, 0.75, 0.625, 0.25, 0.625, 0.5, 0.375, 0.5])
me_cube_008.materials.append(mat_material_018)
me_cube_008.use_remesh_fix_poles = True
me_cube_008.use_remesh_preserve_attributes = False
me_cube_008.update()
me_cube_008.normals_split_custom_set([tuple(v) for v in zip(*[iter([0.0, 0.0, 1.0, 0.0, 0.0, 1.0, 0.0, 0.0, 1.0, 0.0, -1.0, 0.0, 0.0, -1.0, 0.0, 0.0, -1.0, 0.0, -1.0, 0.0, 0.0, -1.0, 0.0, 0.0, -1.0, 0.0, 0.0, 0.0, 0.0, -1.0, 0.0, 0.0, -1.0, 0.0, 0.0, -1.0, 1.0, 0.0, 0.0, 1.0, 0.0, 0.0, 1.0, 0.0, 0.0, 0.0, 1.0, 2.28e-08, 0.0, 1.0, 1.126e-08, 0.0, 1.0, 0.0, 0.0, 0.0, 1.0, 0.0, 0.0, 1.0, 0.0, 0.0, 1.0, 0.0, -1.0, 0.0, 0.0, -1.0, 0.0, 0.0, -1.0, 0.0, -1.0, 0.0, 0.0, -1.0, 0.0, 0.0, -1.0, 0.0, 0.0, 0.0, 0.0, -1.0, 0.0, 0.0, -1.0, 0.0, 0.0, -1.0, 1.0, 0.0, 0.0, 1.0, 0.0, 0.0, 1.0, 0.0, 0.0, 0.0, 1.0, 2.28e-08, 0.0, 1.0, 3.406e-08, 0.0, 1.0, 1.126e-08])] * 3)])
me_cube_015 = bpy.data.meshes.new('Cube.015')
me_cube_015.from_pydata([(0.5, 1.0, 1.5), (-0.5, -1.0, 1.5), (0.5, -1.0, 1.5), (-0.5, 1.0, -1.5), (-0.5, -1.0, -1.5), (-0.5, 1.0, 1.5), (0.5, 1.0, -1.5), (0.5, -1.0, -1.5)], [], [(2, 1, 4, 7), (7, 4, 3, 6), (0, 2, 7, 6), (5, 0, 6, 3), (0, 5, 1, 2), (1, 5, 3, 4)])
me_cube_015.polygons.foreach_set('use_smooth', [True] * 6)
_k = set([(0, 2), (0, 5), (0, 6), (1, 2), (1, 4), (1, 5), (2, 7), (3, 4), (3, 5), (3, 6), (4, 7), (6, 7)])
me_cube_015.attributes.new('sharp_edge', 'BOOLEAN', 'EDGE').data.foreach_set('value', [ (min(e.vertices), max(e.vertices)) in _k for e in me_cube_015.edges])
_uv = me_cube_015.uv_layers.new(name='UVMap')
_uv.uv.foreach_set('vector', [0.625, 0.5, 0.625, 0.75, 0.375, 0.75, 0.375, 0.5, 0.375, 0.5, 0.375, 0.75, 0.125, 0.75, 0.125, 0.5, 0.625, 0.25, 0.625, 0.5, 0.375, 0.5, 0.375, 0.25, 0.625, 0.0, 0.625, 0.25, 0.375, 0.25, 0.375, 0.0, 0.875, 0.5, 0.875, 0.75, 0.625, 0.75, 0.625, 0.5, 0.625, 0.75, 0.625, 1.0, 0.375, 1.0, 0.375, 0.75])
me_cube_015.materials.append(mat_material_031)
me_cube_015.use_remesh_fix_poles = True
me_cube_015.use_remesh_preserve_attributes = False
me_cube_015.update()
me_cube_015.normals_split_custom_set([tuple(v) for v in zip(*[iter([8.941e-08, -1.0, -5.96e-08, 8.941e-08, -1.0, -5.96e-08, 8.941e-08, -1.0, -5.96e-08, 8.941e-08, -1.0, -5.96e-08, 1.192e-07, 5.96e-08, -1.0, 1.192e-07, 5.96e-08, -1.0, 1.192e-07, 5.96e-08, -1.0, 1.192e-07, 5.96e-08, -1.0, 1.0, 7.947e-08, 1.987e-07, 1.0, 7.947e-08, 1.987e-07, 1.0, 7.947e-08, 1.987e-07, 1.0, 7.947e-08, 1.987e-07, 2.98e-08, 1.0, 3.974e-08, 2.98e-08, 1.0, 3.974e-08, 2.98e-08, 1.0, 3.974e-08, 2.98e-08, 1.0, 3.974e-08, -1.192e-07, -5.96e-08, 1.0, -1.192e-07, -5.96e-08, 1.0, -1.192e-07, -5.96e-08, 1.0, -1.192e-07, -5.96e-08, 1.0, -1.0, -9.934e-08, -1.887e-07, -1.0, -9.934e-08, -1.887e-07, -1.0, -9.934e-08, -1.887e-07, -1.0, -9.934e-08, -1.887e-07])] * 3)])
me_cube_016 = bpy.data.meshes.new('Cube.016')
me_cube_016.from_pydata([(-1.0, 0.9, -0.9), (1.0, 1.0, 1.0), (1.0, 1.0, -1.0), (-1.0, -0.9, 0.9), (1.0, -1.0, 1.0), (-1.0, 0.9, 0.9), (-1.0, -0.9, -0.9), (1.0, -1.0, -1.0)], [], [(0, 1, 2), (1, 3, 4), (5, 6, 3), (7, 3, 6), (2, 4, 7), (0, 7, 6), (0, 5, 1), (1, 5, 3), (5, 0, 6), (7, 4, 3), (2, 1, 4), (0, 2, 7)])
me_cube_016.polygons.foreach_set('use_smooth', [True] * 12)
_k = set([(0, 2), (0, 5), (0, 6), (1, 2), (1, 4), (1, 5), (2, 7), (3, 4), (3, 5), (3, 6), (4, 7), (6, 7)])
me_cube_016.attributes.new('sharp_edge', 'BOOLEAN', 'EDGE').data.foreach_set('value', [ (min(e.vertices), max(e.vertices)) in _k for e in me_cube_016.edges])
_uv = me_cube_016.uv_layers.new(name='UVMap')
_uv.uv.foreach_set('vector', [0.875, 0.5, 0.625, 0.75, 0.625, 0.5, 0.625, 0.75, 0.375, 1.0, 0.375, 0.75, 0.625, 0.0, 0.375, 0.25, 0.375, 0.0, 0.375, 0.5, 0.125, 0.75, 0.125, 0.5, 0.625, 0.5, 0.375, 0.75, 0.375, 0.5, 0.625, 0.25, 0.375, 0.5, 0.375, 0.25, 0.875, 0.5, 0.875, 0.75, 0.625, 0.75, 0.625, 0.75, 0.625, 1.0, 0.375, 1.0, 0.625, 0.0, 0.625, 0.25, 0.375, 0.25, 0.375, 0.5, 0.375, 0.75, 0.125, 0.75, 0.625, 0.5, 0.625, 0.75, 0.375, 0.75, 0.625, 0.25, 0.625, 0.5, 0.375, 0.5])
me_cube_016.materials.append(mat_material_032)
me_cube_016.use_remesh_fix_poles = True
me_cube_016.use_remesh_preserve_attributes = False
me_cube_016.update()
me_cube_016.normals_split_custom_set([tuple(v) for v in zip(*[iter([-0.04994, 0.9988, 0.0, -0.04994, 0.9988, 0.0, -0.04994, 0.9988, 0.0, -0.04994, -8.173e-10, 0.9988, -0.04994, -6.577e-10, 0.9988, -0.04994, -2.977e-09, 0.9988, -1.0, 3.679e-08, 0.0, -1.0, 3.679e-08, 0.0, -1.0, 7.359e-08, 0.0, -0.04994, -0.9988, 0.0, -0.04994, -0.9988, 0.0, -0.04994, -0.9988, 0.0, 1.0, 5.96e-08, 0.0, 1.0, 5.96e-08, 0.0, 1.0, 1.192e-07, 0.0, -0.04994, -6.577e-10, -0.9988, -0.04994, -8.173e-10, -0.9988, -0.04994, 1.654e-09, -0.9988, -0.04994, 0.9988, 0.0, -0.04994, 0.9988, 0.0, -0.04994, 0.9988, 0.0, -0.04994, -8.173e-10, 0.9988, -0.04994, 1.654e-09, 0.9988, -0.04994, -6.577e-10, 0.9988, -1.0, 3.679e-08, 0.0, -1.0, 0.0, 0.0, -1.0, 3.679e-08, 0.0, -0.04994, -0.9988, 0.0, -0.04994, -0.9988, 0.0, -0.04994, -0.9988, 0.0, 1.0, 5.96e-08, 0.0, 1.0, 0.0, 0.0, 1.0, 5.96e-08, 0.0, -0.04994, -6.577e-10, -0.9988, -0.04994, -2.977e-09, -0.9988, -0.04994, -8.173e-10, -0.9988])] * 3)])
me_cube_026 = bpy.data.meshes.new('Cube.026')
me_cube_026.from_pydata([(-0.5, 0.5, 2.98e-08), (0.5, -0.5, 2.98e-08), (0.5, 0.5, 2.98e-08), (-0.5, -0.5, -1.75), (0.5, -0.5, -1.75), (-0.5, -0.5, 2.98e-08), (-0.5, 0.5, -1.75), (0.5, 0.5, -1.75)], [], [(0, 1, 2), (1, 3, 4), (5, 6, 3), (7, 3, 6), (2, 4, 7), (0, 7, 6), (0, 5, 1), (1, 5, 3), (5, 0, 6), (7, 4, 3), (2, 1, 4), (0, 2, 7)])
me_cube_026.polygons.foreach_set('use_smooth', [True] * 12)
_k = set([(0, 2), (0, 5), (0, 6), (1, 2), (1, 4), (1, 5), (2, 7), (3, 4), (3, 5), (3, 6), (4, 7), (6, 7)])
me_cube_026.attributes.new('sharp_edge', 'BOOLEAN', 'EDGE').data.foreach_set('value', [ (min(e.vertices), max(e.vertices)) in _k for e in me_cube_026.edges])
_uv = me_cube_026.uv_layers.new(name='UVMap')
_uv.uv.foreach_set('vector', [0.875, 0.5, 0.625, 0.75, 0.625, 0.5, 0.625, 0.75, 0.375, 1.0, 0.375, 0.75, 0.625, 0.0, 0.375, 0.25, 0.375, 0.0, 0.375, 0.5, 0.125, 0.75, 0.125, 0.5, 0.625, 0.5, 0.375, 0.75, 0.375, 0.5, 0.625, 0.25, 0.375, 0.5, 0.375, 0.25, 0.875, 0.5, 0.875, 0.75, 0.625, 0.75, 0.625, 0.75, 0.625, 1.0, 0.375, 1.0, 0.625, 0.0, 0.625, 0.25, 0.375, 0.25, 0.375, 0.5, 0.375, 0.75, 0.125, 0.75, 0.625, 0.5, 0.625, 0.75, 0.375, 0.75, 0.625, 0.25, 0.625, 0.5, 0.375, 0.5])
me_cube_026.materials.append(mat_material_036)
me_cube_026.use_remesh_fix_poles = True
me_cube_026.use_remesh_preserve_attributes = False
me_cube_026.update()
me_cube_026.normals_split_custom_set([tuple(v) for v in zip(*[iter([0.0, 0.0, 1.0, 0.0, 0.0, 1.0, 0.0, 0.0, 1.0, 0.0, -1.0, 0.0, 0.0, -1.0, 0.0, 0.0, -1.0, 0.0, -1.0, 0.0, 0.0, -1.0, 0.0, 0.0, -1.0, 0.0, 0.0, 0.0, 0.0, -1.0, 0.0, 0.0, -1.0, 0.0, 0.0, -1.0, 1.0, 0.0, 0.0, 1.0, 0.0, 0.0, 1.0, 0.0, 0.0, 0.0, 1.0, 2.28e-08, 0.0, 1.0, 1.126e-08, 0.0, 1.0, 0.0, 0.0, 0.0, 1.0, 0.0, 0.0, 1.0, 0.0, 0.0, 1.0, 0.0, -1.0, 0.0, 0.0, -1.0, 0.0, 0.0, -1.0, 0.0, -1.0, 0.0, 0.0, -1.0, 0.0, 0.0, -1.0, 0.0, 0.0, 0.0, 0.0, -1.0, 0.0, 0.0, -1.0, 0.0, 0.0, -1.0, 1.0, 0.0, 0.0, 1.0, 0.0, 0.0, 1.0, 0.0, 0.0, 0.0, 1.0, 2.28e-08, 0.0, 1.0, 3.406e-08, 0.0, 1.0, 1.126e-08])] * 3)])
me_cube_021 = bpy.data.meshes.new('Cube.021')
me_cube_021.from_pydata([(-0.5, 0.5, 2.98e-08), (0.5, -0.5, 2.98e-08), (0.5, 0.5, 2.98e-08), (-0.5, -0.5, -1.75), (0.5, -0.5, -1.75), (-0.5, -0.5, 2.98e-08), (-0.5, 0.5, -1.75), (0.5, 0.5, -1.75)], [], [(0, 1, 2), (1, 3, 4), (5, 6, 3), (7, 3, 6), (2, 4, 7), (0, 7, 6), (0, 5, 1), (1, 5, 3), (5, 0, 6), (7, 4, 3), (2, 1, 4), (0, 2, 7)])
me_cube_021.polygons.foreach_set('use_smooth', [True] * 12)
_k = set([(0, 2), (0, 5), (0, 6), (1, 2), (1, 4), (1, 5), (2, 7), (3, 4), (3, 5), (3, 6), (4, 7), (6, 7)])
me_cube_021.attributes.new('sharp_edge', 'BOOLEAN', 'EDGE').data.foreach_set('value', [ (min(e.vertices), max(e.vertices)) in _k for e in me_cube_021.edges])
_uv = me_cube_021.uv_layers.new(name='UVMap')
_uv.uv.foreach_set('vector', [0.875, 0.5, 0.625, 0.75, 0.625, 0.5, 0.625, 0.75, 0.375, 1.0, 0.375, 0.75, 0.625, 0.0, 0.375, 0.25, 0.375, 0.0, 0.375, 0.5, 0.125, 0.75, 0.125, 0.5, 0.625, 0.5, 0.375, 0.75, 0.375, 0.5, 0.625, 0.25, 0.375, 0.5, 0.375, 0.25, 0.875, 0.5, 0.875, 0.75, 0.625, 0.75, 0.625, 0.75, 0.625, 1.0, 0.375, 1.0, 0.625, 0.0, 0.625, 0.25, 0.375, 0.25, 0.375, 0.5, 0.375, 0.75, 0.125, 0.75, 0.625, 0.5, 0.625, 0.75, 0.375, 0.75, 0.625, 0.25, 0.625, 0.5, 0.375, 0.5])
me_cube_021.materials.append(mat_material_035)
me_cube_021.use_remesh_fix_poles = True
me_cube_021.use_remesh_preserve_attributes = False
me_cube_021.update()
me_cube_021.normals_split_custom_set([tuple(v) for v in zip(*[iter([0.0, 0.0, 1.0, 0.0, 0.0, 1.0, 0.0, 0.0, 1.0, 0.0, -1.0, 0.0, 0.0, -1.0, 0.0, 0.0, -1.0, 0.0, -1.0, 0.0, 0.0, -1.0, 0.0, 0.0, -1.0, 0.0, 0.0, 0.0, 0.0, -1.0, 0.0, 0.0, -1.0, 0.0, 0.0, -1.0, 1.0, 0.0, 0.0, 1.0, 0.0, 0.0, 1.0, 0.0, 0.0, 0.0, 1.0, 2.28e-08, 0.0, 1.0, 1.126e-08, 0.0, 1.0, 0.0, 0.0, 0.0, 1.0, 0.0, 0.0, 1.0, 0.0, 0.0, 1.0, 0.0, -1.0, 0.0, 0.0, -1.0, 0.0, 0.0, -1.0, 0.0, -1.0, 0.0, 0.0, -1.0, 0.0, 0.0, -1.0, 0.0, 0.0, 0.0, 0.0, -1.0, 0.0, 0.0, -1.0, 0.0, 0.0, -1.0, 1.0, 0.0, 0.0, 1.0, 0.0, 0.0, 1.0, 0.0, 0.0, 0.0, 1.0, 2.28e-08, 0.0, 1.0, 3.406e-08, 0.0, 1.0, 1.126e-08])] * 3)])
me_cube_030 = bpy.data.meshes.new('Cube.030')
me_cube_030.from_pydata([(-0.5, 0.5, 2.98e-08), (0.5, -0.5, 2.98e-08), (0.5, 0.5, 2.98e-08), (-0.5, -0.5, -1.75), (0.5, -0.5, -1.75), (-0.5, -0.5, 2.98e-08), (-0.5, 0.5, -1.75), (0.5, 0.5, -1.75)], [], [(0, 1, 2), (1, 3, 4), (5, 6, 3), (7, 3, 6), (2, 4, 7), (0, 7, 6), (0, 5, 1), (1, 5, 3), (5, 0, 6), (7, 4, 3), (2, 1, 4), (0, 2, 7)])
me_cube_030.polygons.foreach_set('use_smooth', [True] * 12)
_k = set([(0, 2), (0, 5), (0, 6), (1, 2), (1, 4), (1, 5), (2, 7), (3, 4), (3, 5), (3, 6), (4, 7), (6, 7)])
me_cube_030.attributes.new('sharp_edge', 'BOOLEAN', 'EDGE').data.foreach_set('value', [ (min(e.vertices), max(e.vertices)) in _k for e in me_cube_030.edges])
_uv = me_cube_030.uv_layers.new(name='UVMap')
_uv.uv.foreach_set('vector', [0.875, 0.5, 0.625, 0.75, 0.625, 0.5, 0.625, 0.75, 0.375, 1.0, 0.375, 0.75, 0.625, 0.0, 0.375, 0.25, 0.375, 0.0, 0.375, 0.5, 0.125, 0.75, 0.125, 0.5, 0.625, 0.5, 0.375, 0.75, 0.375, 0.5, 0.625, 0.25, 0.375, 0.5, 0.375, 0.25, 0.875, 0.5, 0.875, 0.75, 0.625, 0.75, 0.625, 0.75, 0.625, 1.0, 0.375, 1.0, 0.625, 0.0, 0.625, 0.25, 0.375, 0.25, 0.375, 0.5, 0.375, 0.75, 0.125, 0.75, 0.625, 0.5, 0.625, 0.75, 0.375, 0.75, 0.625, 0.25, 0.625, 0.5, 0.375, 0.5])
me_cube_030.materials.append(mat_material_040)
me_cube_030.use_remesh_fix_poles = True
me_cube_030.use_remesh_preserve_attributes = False
me_cube_030.update()
me_cube_030.normals_split_custom_set([tuple(v) for v in zip(*[iter([0.0, 0.0, 1.0, 0.0, 0.0, 1.0, 0.0, 0.0, 1.0, 0.0, -1.0, 0.0, 0.0, -1.0, 0.0, 0.0, -1.0, 0.0, -1.0, 0.0, 0.0, -1.0, 0.0, 0.0, -1.0, 0.0, 0.0, 0.0, 0.0, -1.0, 0.0, 0.0, -1.0, 0.0, 0.0, -1.0, 1.0, 0.0, 0.0, 1.0, 0.0, 0.0, 1.0, 0.0, 0.0, 0.0, 1.0, 2.28e-08, 0.0, 1.0, 1.126e-08, 0.0, 1.0, 0.0, 0.0, 0.0, 1.0, 0.0, 0.0, 1.0, 0.0, 0.0, 1.0, 0.0, -1.0, 0.0, 0.0, -1.0, 0.0, 0.0, -1.0, 0.0, -1.0, 0.0, 0.0, -1.0, 0.0, 0.0, -1.0, 0.0, 0.0, 0.0, 0.0, -1.0, 0.0, 0.0, -1.0, 0.0, 0.0, -1.0, 1.0, 0.0, 0.0, 1.0, 0.0, 0.0, 1.0, 0.0, 0.0, 0.0, 1.0, 2.28e-08, 0.0, 1.0, 3.406e-08, 0.0, 1.0, 1.126e-08])] * 3)])
me_cube_029 = bpy.data.meshes.new('Cube.029')
me_cube_029.from_pydata([(-0.5, 0.5, 2.98e-08), (0.5, -0.5, 2.98e-08), (0.5, 0.5, 2.98e-08), (-0.5, -0.5, -1.75), (0.5, -0.5, -1.75), (-0.5, -0.5, 2.98e-08), (-0.5, 0.5, -1.75), (0.5, 0.5, -1.75)], [], [(0, 1, 2), (1, 3, 4), (5, 6, 3), (7, 3, 6), (2, 4, 7), (0, 7, 6), (0, 5, 1), (1, 5, 3), (5, 0, 6), (7, 4, 3), (2, 1, 4), (0, 2, 7)])
me_cube_029.polygons.foreach_set('use_smooth', [True] * 12)
_k = set([(0, 2), (0, 5), (0, 6), (1, 2), (1, 4), (1, 5), (2, 7), (3, 4), (3, 5), (3, 6), (4, 7), (6, 7)])
me_cube_029.attributes.new('sharp_edge', 'BOOLEAN', 'EDGE').data.foreach_set('value', [ (min(e.vertices), max(e.vertices)) in _k for e in me_cube_029.edges])
_uv = me_cube_029.uv_layers.new(name='UVMap')
_uv.uv.foreach_set('vector', [0.875, 0.5, 0.625, 0.75, 0.625, 0.5, 0.625, 0.75, 0.375, 1.0, 0.375, 0.75, 0.625, 0.0, 0.375, 0.25, 0.375, 0.0, 0.375, 0.5, 0.125, 0.75, 0.125, 0.5, 0.625, 0.5, 0.375, 0.75, 0.375, 0.5, 0.625, 0.25, 0.375, 0.5, 0.375, 0.25, 0.875, 0.5, 0.875, 0.75, 0.625, 0.75, 0.625, 0.75, 0.625, 1.0, 0.375, 1.0, 0.625, 0.0, 0.625, 0.25, 0.375, 0.25, 0.375, 0.5, 0.375, 0.75, 0.125, 0.75, 0.625, 0.5, 0.625, 0.75, 0.375, 0.75, 0.625, 0.25, 0.625, 0.5, 0.375, 0.5])
me_cube_029.materials.append(mat_material_039)
me_cube_029.use_remesh_fix_poles = True
me_cube_029.use_remesh_preserve_attributes = False
me_cube_029.update()
me_cube_029.normals_split_custom_set([tuple(v) for v in zip(*[iter([0.0, 0.0, 1.0, 0.0, 0.0, 1.0, 0.0, 0.0, 1.0, 0.0, -1.0, 0.0, 0.0, -1.0, 0.0, 0.0, -1.0, 0.0, -1.0, 0.0, 0.0, -1.0, 0.0, 0.0, -1.0, 0.0, 0.0, 0.0, 0.0, -1.0, 0.0, 0.0, -1.0, 0.0, 0.0, -1.0, 1.0, 0.0, 0.0, 1.0, 0.0, 0.0, 1.0, 0.0, 0.0, 0.0, 1.0, 2.28e-08, 0.0, 1.0, 1.126e-08, 0.0, 1.0, 0.0, 0.0, 0.0, 1.0, 0.0, 0.0, 1.0, 0.0, 0.0, 1.0, 0.0, -1.0, 0.0, 0.0, -1.0, 0.0, 0.0, -1.0, 0.0, -1.0, 0.0, 0.0, -1.0, 0.0, 0.0, -1.0, 0.0, 0.0, 0.0, 0.0, -1.0, 0.0, 0.0, -1.0, 0.0, 0.0, -1.0, 1.0, 0.0, 0.0, 1.0, 0.0, 0.0, 1.0, 0.0, 0.0, 0.0, 1.0, 2.28e-08, 0.0, 1.0, 3.406e-08, 0.0, 1.0, 1.126e-08])] * 3)])
me_cube_017 = bpy.data.meshes.new('Cube.017')
me_cube_017.from_pydata([(-0.5, 0.5, 2.98e-08), (0.5, -0.5, 2.98e-08), (0.5, 0.5, 2.98e-08), (-0.5, -0.5, -1.75), (0.5, -0.5, -1.75), (-0.5, -0.5, 2.98e-08), (-0.5, 0.5, -1.75), (0.5, 0.5, -1.75)], [], [(0, 1, 2), (1, 3, 4), (5, 6, 3), (7, 3, 6), (2, 4, 7), (0, 7, 6), (0, 5, 1), (1, 5, 3), (5, 0, 6), (7, 4, 3), (2, 1, 4), (0, 2, 7)])
me_cube_017.polygons.foreach_set('use_smooth', [True] * 12)
_k = set([(0, 2), (0, 5), (0, 6), (1, 2), (1, 4), (1, 5), (2, 7), (3, 4), (3, 5), (3, 6), (4, 7), (6, 7)])
me_cube_017.attributes.new('sharp_edge', 'BOOLEAN', 'EDGE').data.foreach_set('value', [ (min(e.vertices), max(e.vertices)) in _k for e in me_cube_017.edges])
_uv = me_cube_017.uv_layers.new(name='UVMap')
_uv.uv.foreach_set('vector', [0.875, 0.5, 0.625, 0.75, 0.625, 0.5, 0.625, 0.75, 0.375, 1.0, 0.375, 0.75, 0.625, 0.0, 0.375, 0.25, 0.375, 0.0, 0.375, 0.5, 0.125, 0.75, 0.125, 0.5, 0.625, 0.5, 0.375, 0.75, 0.375, 0.5, 0.625, 0.25, 0.375, 0.5, 0.375, 0.25, 0.875, 0.5, 0.875, 0.75, 0.625, 0.75, 0.625, 0.75, 0.625, 1.0, 0.375, 1.0, 0.625, 0.0, 0.625, 0.25, 0.375, 0.25, 0.375, 0.5, 0.375, 0.75, 0.125, 0.75, 0.625, 0.5, 0.625, 0.75, 0.375, 0.75, 0.625, 0.25, 0.625, 0.5, 0.375, 0.5])
me_cube_017.materials.append(mat_material_033)
me_cube_017.use_remesh_fix_poles = True
me_cube_017.use_remesh_preserve_attributes = False
me_cube_017.update()
me_cube_017.normals_split_custom_set([tuple(v) for v in zip(*[iter([0.0, 0.0, 1.0, 0.0, 0.0, 1.0, 0.0, 0.0, 1.0, 0.0, -1.0, 0.0, 0.0, -1.0, 0.0, 0.0, -1.0, 0.0, -1.0, 0.0, 0.0, -1.0, 0.0, 0.0, -1.0, 0.0, 0.0, 0.0, 0.0, -1.0, 0.0, 0.0, -1.0, 0.0, 0.0, -1.0, 1.0, 0.0, 0.0, 1.0, 0.0, 0.0, 1.0, 0.0, 0.0, 0.0, 1.0, 2.28e-08, 0.0, 1.0, 1.126e-08, 0.0, 1.0, 0.0, 0.0, 0.0, 1.0, 0.0, 0.0, 1.0, 0.0, 0.0, 1.0, 0.0, -1.0, 0.0, 0.0, -1.0, 0.0, 0.0, -1.0, 0.0, -1.0, 0.0, 0.0, -1.0, 0.0, 0.0, -1.0, 0.0, 0.0, 0.0, 0.0, -1.0, 0.0, 0.0, -1.0, 0.0, 0.0, -1.0, 1.0, 0.0, 0.0, 1.0, 0.0, 0.0, 1.0, 0.0, 0.0, 0.0, 1.0, 2.28e-08, 0.0, 1.0, 3.406e-08, 0.0, 1.0, 1.126e-08])] * 3)])
me_cube_018 = bpy.data.meshes.new('Cube.018')
me_cube_018.from_pydata([(-0.5, 0.5, 2.98e-08), (0.5, -0.5, 2.98e-08), (0.5, 0.5, 2.98e-08), (-0.5, -0.5, -1.75), (0.5, -0.5, -1.75), (-0.5, -0.5, 2.98e-08), (-0.5, 0.5, -1.75), (0.5, 0.5, -1.75)], [], [(0, 1, 2), (1, 3, 4), (5, 6, 3), (7, 3, 6), (2, 4, 7), (0, 7, 6), (0, 5, 1), (1, 5, 3), (5, 0, 6), (7, 4, 3), (2, 1, 4), (0, 2, 7)])
me_cube_018.polygons.foreach_set('use_smooth', [True] * 12)
_k = set([(0, 2), (0, 5), (0, 6), (1, 2), (1, 4), (1, 5), (2, 7), (3, 4), (3, 5), (3, 6), (4, 7), (6, 7)])
me_cube_018.attributes.new('sharp_edge', 'BOOLEAN', 'EDGE').data.foreach_set('value', [ (min(e.vertices), max(e.vertices)) in _k for e in me_cube_018.edges])
_uv = me_cube_018.uv_layers.new(name='UVMap')
_uv.uv.foreach_set('vector', [0.875, 0.5, 0.625, 0.75, 0.625, 0.5, 0.625, 0.75, 0.375, 1.0, 0.375, 0.75, 0.625, 0.0, 0.375, 0.25, 0.375, 0.0, 0.375, 0.5, 0.125, 0.75, 0.125, 0.5, 0.625, 0.5, 0.375, 0.75, 0.375, 0.5, 0.625, 0.25, 0.375, 0.5, 0.375, 0.25, 0.875, 0.5, 0.875, 0.75, 0.625, 0.75, 0.625, 0.75, 0.625, 1.0, 0.375, 1.0, 0.625, 0.0, 0.625, 0.25, 0.375, 0.25, 0.375, 0.5, 0.375, 0.75, 0.125, 0.75, 0.625, 0.5, 0.625, 0.75, 0.375, 0.75, 0.625, 0.25, 0.625, 0.5, 0.375, 0.5])
me_cube_018.materials.append(mat_material_034)
me_cube_018.use_remesh_fix_poles = True
me_cube_018.use_remesh_preserve_attributes = False
me_cube_018.update()
me_cube_018.normals_split_custom_set([tuple(v) for v in zip(*[iter([0.0, 0.0, 1.0, 0.0, 0.0, 1.0, 0.0, 0.0, 1.0, 0.0, -1.0, 0.0, 0.0, -1.0, 0.0, 0.0, -1.0, 0.0, -1.0, 0.0, 0.0, -1.0, 0.0, 0.0, -1.0, 0.0, 0.0, 0.0, 0.0, -1.0, 0.0, 0.0, -1.0, 0.0, 0.0, -1.0, 1.0, 0.0, 0.0, 1.0, 0.0, 0.0, 1.0, 0.0, 0.0, 0.0, 1.0, 2.28e-08, 0.0, 1.0, 1.126e-08, 0.0, 1.0, 0.0, 0.0, 0.0, 1.0, 0.0, 0.0, 1.0, 0.0, 0.0, 1.0, 0.0, -1.0, 0.0, 0.0, -1.0, 0.0, 0.0, -1.0, 0.0, -1.0, 0.0, 0.0, -1.0, 0.0, 0.0, -1.0, 0.0, 0.0, 0.0, 0.0, -1.0, 0.0, 0.0, -1.0, 0.0, 0.0, -1.0, 1.0, 0.0, 0.0, 1.0, 0.0, 0.0, 1.0, 0.0, 0.0, 0.0, 1.0, 2.28e-08, 0.0, 1.0, 3.406e-08, 0.0, 1.0, 1.126e-08])] * 3)])
me_cube_028 = bpy.data.meshes.new('Cube.028')
me_cube_028.from_pydata([(-0.5, 0.5, 2.98e-08), (0.5, -0.5, 2.98e-08), (0.5, 0.5, 2.98e-08), (-0.5, -0.5, -1.75), (0.5, -0.5, -1.75), (-0.5, -0.5, 2.98e-08), (-0.5, 0.5, -1.75), (0.5, 0.5, -1.75)], [], [(0, 1, 2), (1, 3, 4), (5, 6, 3), (7, 3, 6), (2, 4, 7), (0, 7, 6), (0, 5, 1), (1, 5, 3), (5, 0, 6), (7, 4, 3), (2, 1, 4), (0, 2, 7)])
me_cube_028.polygons.foreach_set('use_smooth', [True] * 12)
_k = set([(0, 2), (0, 5), (0, 6), (1, 2), (1, 4), (1, 5), (2, 7), (3, 4), (3, 5), (3, 6), (4, 7), (6, 7)])
me_cube_028.attributes.new('sharp_edge', 'BOOLEAN', 'EDGE').data.foreach_set('value', [ (min(e.vertices), max(e.vertices)) in _k for e in me_cube_028.edges])
_uv = me_cube_028.uv_layers.new(name='UVMap')
_uv.uv.foreach_set('vector', [0.875, 0.5, 0.625, 0.75, 0.625, 0.5, 0.625, 0.75, 0.375, 1.0, 0.375, 0.75, 0.625, 0.0, 0.375, 0.25, 0.375, 0.0, 0.375, 0.5, 0.125, 0.75, 0.125, 0.5, 0.625, 0.5, 0.375, 0.75, 0.375, 0.5, 0.625, 0.25, 0.375, 0.5, 0.375, 0.25, 0.875, 0.5, 0.875, 0.75, 0.625, 0.75, 0.625, 0.75, 0.625, 1.0, 0.375, 1.0, 0.625, 0.0, 0.625, 0.25, 0.375, 0.25, 0.375, 0.5, 0.375, 0.75, 0.125, 0.75, 0.625, 0.5, 0.625, 0.75, 0.375, 0.75, 0.625, 0.25, 0.625, 0.5, 0.375, 0.5])
me_cube_028.materials.append(mat_material_038)
me_cube_028.use_remesh_fix_poles = True
me_cube_028.use_remesh_preserve_attributes = False
me_cube_028.update()
me_cube_028.normals_split_custom_set([tuple(v) for v in zip(*[iter([0.0, 0.0, 1.0, 0.0, 0.0, 1.0, 0.0, 0.0, 1.0, 0.0, -1.0, 0.0, 0.0, -1.0, 0.0, 0.0, -1.0, 0.0, -1.0, 0.0, 0.0, -1.0, 0.0, 0.0, -1.0, 0.0, 0.0, 0.0, 0.0, -1.0, 0.0, 0.0, -1.0, 0.0, 0.0, -1.0, 1.0, 0.0, 0.0, 1.0, 0.0, 0.0, 1.0, 0.0, 0.0, 0.0, 1.0, 2.28e-08, 0.0, 1.0, 1.126e-08, 0.0, 1.0, 0.0, 0.0, 0.0, 1.0, 0.0, 0.0, 1.0, 0.0, 0.0, 1.0, 0.0, -1.0, 0.0, 0.0, -1.0, 0.0, 0.0, -1.0, 0.0, -1.0, 0.0, 0.0, -1.0, 0.0, 0.0, -1.0, 0.0, 0.0, 0.0, 0.0, -1.0, 0.0, 0.0, -1.0, 0.0, 0.0, -1.0, 1.0, 0.0, 0.0, 1.0, 0.0, 0.0, 1.0, 0.0, 0.0, 0.0, 1.0, 2.28e-08, 0.0, 1.0, 3.406e-08, 0.0, 1.0, 1.126e-08])] * 3)])
me_cube_027 = bpy.data.meshes.new('Cube.027')
me_cube_027.from_pydata([(-0.5, 0.5, 2.98e-08), (0.5, -0.5, 2.98e-08), (0.5, 0.5, 2.98e-08), (-0.5, -0.5, -1.75), (0.5, -0.5, -1.75), (-0.5, -0.5, 2.98e-08), (-0.5, 0.5, -1.75), (0.5, 0.5, -1.75)], [], [(0, 1, 2), (1, 3, 4), (5, 6, 3), (7, 3, 6), (2, 4, 7), (0, 7, 6), (0, 5, 1), (1, 5, 3), (5, 0, 6), (7, 4, 3), (2, 1, 4), (0, 2, 7)])
me_cube_027.polygons.foreach_set('use_smooth', [True] * 12)
_k = set([(0, 2), (0, 5), (0, 6), (1, 2), (1, 4), (1, 5), (2, 7), (3, 4), (3, 5), (3, 6), (4, 7), (6, 7)])
me_cube_027.attributes.new('sharp_edge', 'BOOLEAN', 'EDGE').data.foreach_set('value', [ (min(e.vertices), max(e.vertices)) in _k for e in me_cube_027.edges])
_uv = me_cube_027.uv_layers.new(name='UVMap')
_uv.uv.foreach_set('vector', [0.875, 0.5, 0.625, 0.75, 0.625, 0.5, 0.625, 0.75, 0.375, 1.0, 0.375, 0.75, 0.625, 0.0, 0.375, 0.25, 0.375, 0.0, 0.375, 0.5, 0.125, 0.75, 0.125, 0.5, 0.625, 0.5, 0.375, 0.75, 0.375, 0.5, 0.625, 0.25, 0.375, 0.5, 0.375, 0.25, 0.875, 0.5, 0.875, 0.75, 0.625, 0.75, 0.625, 0.75, 0.625, 1.0, 0.375, 1.0, 0.625, 0.0, 0.625, 0.25, 0.375, 0.25, 0.375, 0.5, 0.375, 0.75, 0.125, 0.75, 0.625, 0.5, 0.625, 0.75, 0.375, 0.75, 0.625, 0.25, 0.625, 0.5, 0.375, 0.5])
me_cube_027.materials.append(mat_material_037)
me_cube_027.use_remesh_fix_poles = True
me_cube_027.use_remesh_preserve_attributes = False
me_cube_027.update()
me_cube_027.normals_split_custom_set([tuple(v) for v in zip(*[iter([0.0, 0.0, 1.0, 0.0, 0.0, 1.0, 0.0, 0.0, 1.0, 0.0, -1.0, 0.0, 0.0, -1.0, 0.0, 0.0, -1.0, 0.0, -1.0, 0.0, 0.0, -1.0, 0.0, 0.0, -1.0, 0.0, 0.0, 0.0, 0.0, -1.0, 0.0, 0.0, -1.0, 0.0, 0.0, -1.0, 1.0, 0.0, 0.0, 1.0, 0.0, 0.0, 1.0, 0.0, 0.0, 0.0, 1.0, 2.28e-08, 0.0, 1.0, 1.126e-08, 0.0, 1.0, 0.0, 0.0, 0.0, 1.0, 0.0, 0.0, 1.0, 0.0, 0.0, 1.0, 0.0, -1.0, 0.0, 0.0, -1.0, 0.0, 0.0, -1.0, 0.0, -1.0, 0.0, 0.0, -1.0, 0.0, 0.0, -1.0, 0.0, 0.0, 0.0, 0.0, -1.0, 0.0, 0.0, -1.0, 0.0, 0.0, -1.0, 1.0, 0.0, 0.0, 1.0, 0.0, 0.0, 1.0, 0.0, 0.0, 0.0, 1.0, 2.28e-08, 0.0, 1.0, 3.406e-08, 0.0, 1.0, 1.126e-08])] * 3)])

# ---- objects
ob_transform = bpy.data.objects.new('Transform', None)
ob_body = bpy.data.objects.new('Body', me_cube_001)
ob_head = bpy.data.objects.new('Head', me_cube_002)
ob_leftarm = bpy.data.objects.new('LeftArm', me_cube_020)
ob_lefthand = bpy.data.objects.new('LeftHand', me_cube_019)
ob_leftthigh = bpy.data.objects.new('LeftThigh', me_cube_025)
ob_leftleg = bpy.data.objects.new('LeftLeg', me_cube_024)
ob_rightarm = bpy.data.objects.new('RightArm', me_cube_003)
ob_righthand = bpy.data.objects.new('RightHand', me_cube_005)
ob_rightthigh = bpy.data.objects.new('RightThigh', me_cube_023)
ob_rightleg = bpy.data.objects.new('RightLeg', me_cube_022)
ob_transform_001 = bpy.data.objects.new('Transform.001', None)
ob_body_001 = bpy.data.objects.new('Body.001', me_cube_014)
ob_head_001 = bpy.data.objects.new('Head.001', me_cube_013)
ob_leftarm_001 = bpy.data.objects.new('LeftArm.001', me_cube_009)
ob_lefthand_001 = bpy.data.objects.new('LeftHand.001', me_cube_010)
ob_leftthigh_001 = bpy.data.objects.new('LeftThigh.001', me_cube_004)
ob_leftleg_001 = bpy.data.objects.new('LeftLeg.001', me_cube_006)
ob_rightarm_001 = bpy.data.objects.new('RightArm.001', me_cube_012)
ob_righthand_001 = bpy.data.objects.new('RightHand.001', me_cube_011)
ob_rightthigh_001 = bpy.data.objects.new('RightThigh.001', me_cube_007)
ob_rightleg_001 = bpy.data.objects.new('RightLeg.001', me_cube_008)
ob_transform_002 = bpy.data.objects.new('Transform.002', None)
ob_body_002 = bpy.data.objects.new('Body.002', me_cube_015)
ob_head_002 = bpy.data.objects.new('Head.002', me_cube_016)
ob_leftarm_002 = bpy.data.objects.new('LeftArm.002', me_cube_026)
ob_lefthand_002 = bpy.data.objects.new('LeftHand.002', me_cube_021)
ob_leftthigh_002 = bpy.data.objects.new('LeftThigh.002', me_cube_030)
ob_leftleg_002 = bpy.data.objects.new('LeftLeg.002', me_cube_029)
ob_rightarm_002 = bpy.data.objects.new('RightArm.002', me_cube_017)
ob_righthand_002 = bpy.data.objects.new('RightHand.002', me_cube_018)
ob_rightthigh_002 = bpy.data.objects.new('RightThigh.002', me_cube_028)
ob_rightleg_002 = bpy.data.objects.new('RightLeg.002', me_cube_027)

# ---- transforms, parenting, visibility, modifiers, constraints
ob_transform.location = (0.0, 0.0, 4.5)
ob_transform.empty_display_type = 'ARROWS'
ob_body.parent = ob_transform
ob_body.location = (0.0, 0.0, 0.0)
ob_body.rotation_euler = (-0.4363, 0.4363, -0.5236)
ob_head.parent = ob_body
ob_head.location = (0.0, 0.0, 2.5)
ob_head.rotation_euler = (0.08727, -0.1745, 0.2618)
ob_leftarm.parent = ob_body
ob_leftarm.location = (0.0, -1.5, 1.5)
ob_leftarm.rotation_euler = (-0.2618, -0.4363, 0.0)
ob_lefthand.parent = ob_leftarm
ob_lefthand.location = (0.0, 0.0, -1.5)
ob_lefthand.rotation_euler = (0.0, 0.6981, 0.0)
ob_leftthigh.parent = ob_body
ob_leftthigh.location = (0.0, -0.5, -1.5)
ob_leftthigh.rotation_euler = (0.0, 0.6981, 0.3491)
ob_leftleg.parent = ob_leftthigh
ob_leftleg.location = (0.0, 0.0, -1.5)
ob_leftleg.rotation_euler = (0.0, -1.222, 0.0)
ob_rightarm.parent = ob_body
ob_rightarm.location = (0.0, 1.5, 1.5)
ob_rightarm.rotation_euler = (0.8727, -0.5236, -0.5236)
ob_righthand.parent = ob_rightarm
ob_righthand.location = (0.0, 0.0, -1.5)
ob_righthand.rotation_euler = (0.0, 1.047, 0.3491)
ob_rightthigh.parent = ob_body
ob_rightthigh.location = (0.0, 0.5, -1.5)
ob_rightthigh.rotation_euler = (0.0, 1.134, -0.9599)
ob_rightleg.parent = ob_rightthigh
ob_rightleg.location = (0.0, 0.0, -1.5)
ob_rightleg.rotation_euler = (0.3491, -1.047, 0.0)
ob_transform_001.location = (0.0, 0.0, 4.5)
ob_transform_001.empty_display_type = 'ARROWS'
ob_body_001.parent = ob_transform_001
ob_body_001.location = (0.0, 0.0, 0.0)
ob_body_001.rotation_euler = (0.1745, -0.1745, -0.5236)
ob_head_001.parent = ob_body_001
ob_head_001.location = (0.0, 0.0, 2.5)
ob_head_001.rotation_euler = (-0.08727, 0.08727, 0.5236)
ob_leftarm_001.parent = ob_body_001
ob_leftarm_001.location = (0.0, -1.5, 1.5)
ob_leftarm_001.rotation_euler = (-0.3491, -0.9599, 0.0)
ob_lefthand_001.parent = ob_leftarm_001
ob_lefthand_001.location = (0.0, 0.0, -1.5)
ob_lefthand_001.rotation_euler = (-0.2618, 1.396, 0.0)
ob_leftthigh_001.parent = ob_body_001
ob_leftthigh_001.location = (0.0, -0.5, -1.5)
ob_leftthigh_001.rotation_euler = (0.0, 1.571, 0.8727)
ob_leftleg_001.parent = ob_leftthigh_001
ob_leftleg_001.location = (0.0, 0.0, -1.5)
ob_leftleg_001.rotation_euler = (0.0, -1.571, -0.3491)
ob_rightarm_001.parent = ob_body_001
ob_rightarm_001.location = (0.0, 1.5, 1.5)
ob_rightarm_001.rotation_euler = (0.8727, -0.6981, -0.5236)
ob_righthand_001.parent = ob_rightarm_001
ob_righthand_001.location = (0.0, 0.0, -1.5)
ob_righthand_001.rotation_euler = (0.0, 1.047, 0.2618)
ob_rightthigh_001.parent = ob_body_001
ob_rightthigh_001.location = (0.0, 0.5, -1.5)
ob_rightthigh_001.rotation_euler = (0.0, 0.7854, -0.5236)
ob_rightleg_001.parent = ob_rightthigh_001
ob_rightleg_001.location = (0.0, 0.0, -1.5)
ob_rightleg_001.rotation_euler = (0.3491, -1.833, 0.1745)
ob_transform_002.location = (0.0, 0.0, 4.5)
ob_transform_002.empty_display_type = 'ARROWS'
ob_body_002.parent = ob_transform_002
ob_body_002.location = (0.0, 0.0, 0.0)
ob_head_002.parent = ob_body_002
ob_head_002.location = (0.0, 0.0, 2.5)
ob_leftarm_002.parent = ob_body_002
ob_leftarm_002.location = (0.0, -1.5, 1.5)
ob_lefthand_002.parent = ob_leftarm_002
ob_lefthand_002.location = (0.0, 0.0, -1.5)
ob_leftthigh_002.parent = ob_body_002
ob_leftthigh_002.location = (0.0, -0.5, -1.5)
ob_leftleg_002.parent = ob_leftthigh_002
ob_leftleg_002.location = (0.0, 0.0, -1.5)
ob_rightarm_002.parent = ob_body_002
ob_rightarm_002.location = (0.0, 1.5, 1.5)
ob_righthand_002.parent = ob_rightarm_002
ob_righthand_002.location = (0.0, 0.0, -1.5)
ob_rightthigh_002.parent = ob_body_002
ob_rightthigh_002.location = (0.0, 0.5, -1.5)
ob_rightleg_002.parent = ob_rightthigh_002
ob_rightleg_002.location = (0.0, 0.0, -1.5)

# ---- collection membership
col_step0.objects.link(ob_transform)
col_step0.objects.link(ob_body)
col_step0.objects.link(ob_head)
col_step0.objects.link(ob_leftarm)
col_step0.objects.link(ob_lefthand)
col_step0.objects.link(ob_leftthigh)
col_step0.objects.link(ob_leftleg)
col_step0.objects.link(ob_rightarm)
col_step0.objects.link(ob_righthand)
col_step0.objects.link(ob_rightthigh)
col_step0.objects.link(ob_rightleg)
col_step1.objects.link(ob_transform_001)
col_step1.objects.link(ob_body_001)
col_step1.objects.link(ob_head_001)
col_step1.objects.link(ob_leftarm_001)
col_step1.objects.link(ob_lefthand_001)
col_step1.objects.link(ob_leftthigh_001)
col_step1.objects.link(ob_leftleg_001)
col_step1.objects.link(ob_rightarm_001)
col_step1.objects.link(ob_righthand_001)
col_step1.objects.link(ob_rightthigh_001)
col_step1.objects.link(ob_rightleg_001)
col_step2.objects.link(ob_transform_002)
col_step2.objects.link(ob_body_002)
col_step2.objects.link(ob_head_002)
col_step2.objects.link(ob_leftarm_002)
col_step2.objects.link(ob_lefthand_002)
col_step2.objects.link(ob_leftthigh_002)
col_step2.objects.link(ob_leftleg_002)
col_step2.objects.link(ob_rightarm_002)
col_step2.objects.link(ob_righthand_002)
col_step2.objects.link(ob_rightthigh_002)
col_step2.objects.link(ob_rightleg_002)

# ---- scene / render settings (as saved in the file)
scene.frame_start = 1; scene.frame_end = 250; scene.frame_set(1)
scene.render.engine = 'BLENDER_EEVEE_NEXT'
scene.cycles.sampling_pattern = 'TABULATED_SOBOL'
scene.cycles.use_light_tree = False
scene.view_settings.view_transform = 'Filmic'
bpy.context.view_layer.update()

# ---- added for rendering (the .blend has no active camera and no usable light): camera, sun
cam_auto = bpy.data.cameras.new('AutoCamera')
cam_auto.lens = 50.0
cam_auto.sensor_width = 36.0
cam_auto.clip_end = 1000.0
ob_auto_camera = bpy.data.objects.new('AutoCamera', cam_auto)
scene.collection.objects.link(ob_auto_camera)
ob_auto_camera.location = (10.6857, -13.1329, 12.5544)
ob_auto_camera.rotation_euler = (1.09748, -7.21219e-08, 0.694738)
scene.camera = ob_auto_camera
light_auto_sun = bpy.data.lights.new('AutoSun', 'SUN')
light_auto_sun.energy = 3.0
light_auto_sun.angle = 0.0523599
ob_auto_sun = bpy.data.objects.new('AutoSun', light_auto_sun)
scene.collection.objects.link(ob_auto_sun)
ob_auto_sun.rotation_euler = (0.872665, 0.174533, 0.523599)
bpy.context.view_layer.update()
